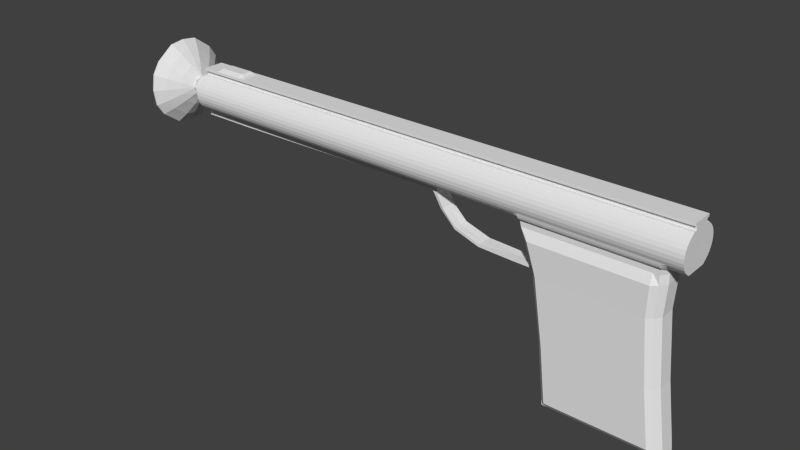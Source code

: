 # Source: DartGun.blend  (saved by Blender 2.76.0; exported with 4.5.12 LTS)
import bpy
from mathutils import Matrix  # noqa: F401  (used for matrix-valued properties, if any)

bpy.ops.wm.read_factory_settings(use_empty=True)
scene = bpy.context.scene
scene.name = 'Scene'

# ---- collections
col_collection_1 = bpy.data.collections.new('Collection 1'); scene.collection.children.link(col_collection_1)

# ---- world
world_world = bpy.data.worlds.new('World'); scene.world = world_world
world_world.color = (0.05088, 0.05088, 0.05088)
world_world.use_sun_shadow = False
world_world.sun_shadow_jitter_overblur = 0.0
world_world.cycles.sampling_method = 'MANUAL'
world_world.cycles.sample_map_resolution = 256

# ---- meshes
me_gun = bpy.data.meshes.new('Gun')
me_gun.from_pydata([(-5.643e-07, 0.31, -8.474), (-7.529e-08, 0.31, 0.002706), (0.06048, 0.304, -8.474), (0.06048, 0.304, 0.002706), (0.1186, 0.2864, -8.474), (0.1722, 0.2578, -8.474), (0.2192, 0.2192, -8.474), (0.2192, 0.2192, 0.002706), (0.2578, 0.1722, -8.474), (0.2864, 0.1186, -8.474), (0.304, 0.06048, -8.474), (0.304, 0.06048, 0.002706), (0.31, 2.34e-08, -8.474), (-0.31, 2.993e-07, -8.474), (-0.304, 0.06048, -8.474), (-0.2864, 0.1186, -8.474), (-0.2864, 0.1186, 0.002706), (-0.2578, 0.1722, -8.474), (-0.2578, 0.1722, 0.002706), (-0.2192, 0.2192, -8.474), (-0.1722, 0.2578, -8.474), (-0.1722, 0.2578, 0.002706), (-0.1186, 0.2864, -8.474), (-0.06048, 0.304, -8.474), (-0.06048, 0.304, 0.002706), (-5.753e-07, 0.5243, -8.474), (0.07744, 0.5167, -8.474), (0.1519, 0.4941, -8.474), (0.2205, 0.4574, -8.474), (0.2807, 0.4081, -8.474), (0.33, 0.3479, -8.474), (0.3667, 0.2793, -8.474), (0.3893, 0.2048, -8.474), (0.3969, 4.372e-09, -8.474), (-0.3969, 3.577e-07, -8.474), (-0.3893, 0.2048, -8.474), (-0.3667, 0.2793, -8.474), (-0.33, 0.3479, -8.474), (-0.2807, 0.4081, -8.474), (-0.2205, 0.4574, -8.474), (-0.1519, 0.4941, -8.474), (-0.07744, 0.5167, -8.474), (-5.595e-07, 0.5243, -8.265), (0.07744, 0.5167, -8.265), (0.1519, 0.4941, -8.265), (0.2205, 0.4574, -8.265), (0.2807, 0.4081, -8.265), (0.33, 0.3479, -8.265), (0.3667, 0.2793, -8.265), (0.3893, 0.2048, -8.265), (0.3969, 4.372e-09, -8.265), (-0.3969, 3.577e-07, -8.265), (-0.3893, 0.2048, -8.265), (-0.3667, 0.2793, -8.265), (-0.33, 0.3479, -8.265), (-0.2807, 0.4081, -8.265), (-0.2205, 0.4574, -8.265), (-0.1519, 0.4941, -8.265), (-0.07744, 0.5167, -8.265), (-5.7e-07, 0.6608, -8.265), (0.1041, 0.6506, -8.265), (0.2041, 0.6202, -8.265), (0.2964, 0.5709, -8.265), (0.3772, 0.5046, -8.265), (0.4435, 0.4237, -8.265), (0.4928, 0.3315, -8.265), (0.5283, 0.2314, -8.265), (0.5283, -2.608e-08, -8.265), (-0.5165, 4.545e-07, -8.265), (-0.5165, 0.2314, -8.265), (-0.5165, 0.3315, -8.265), (-0.4435, 0.4237, -8.265), (-0.3772, 0.5046, -8.265), (-0.2964, 0.5709, -8.265), (-0.2041, 0.6202, -8.265), (-0.1041, 0.6506, -8.265), (5.414e-08, 0.6608, 0.002357), (0.1041, 0.6506, 0.002357), (0.2041, 0.6202, 0.002357), (0.2964, 0.5709, 0.002357), (0.3772, 0.5046, 0.002357), (0.4435, 0.4237, 0.002357), (0.4928, 0.3315, 0.002357), (0.5283, 0.2314, 0.002356), (1.119, 0.2027, 0.1174), (-0.5165, 0.2314, 0.002356), (-0.5165, 0.3315, 0.002356), (-0.4435, 0.4237, 0.002357), (-0.3772, 0.5046, 0.002357), (-0.2964, 0.5709, 0.002357), (-0.2041, 0.6202, 0.002357), (-0.1041, 0.6506, 0.002357), (-0.6362, 0.2314, -8.265), (-0.6362, 4.545e-07, -8.265), (-0.6362, 0.2314, 0.002356), (-0.7111, 0.2314, -8.265), (-0.7111, 4.545e-07, -8.265), (-0.7111, 0.2314, 0.002356), (-0.7111, 4.545e-07, 0.002356), (-0.6362, 0.3017, -8.265), (-0.6362, 0.3017, 0.002356), (-0.7111, 0.3017, -8.265), (-0.7111, 0.3017, 0.002356), (0.5283, 0.2314, -7.839), (0.4928, 0.3315, -7.839), (-0.5165, 0.2314, -7.839), (-0.5165, 0.3315, -7.839), (-0.4435, 0.4237, -7.839), (0.1041, 0.6506, -7.839), (-5.378e-07, 0.6608, -7.839), (-0.3772, 0.5046, -7.839), (0.2041, 0.6202, -7.839), (-0.2964, 0.5709, -7.839), (0.2964, 0.5709, -7.839), (-0.2041, 0.6202, -7.839), (0.3772, 0.5046, -7.839), (-0.1041, 0.6506, -7.839), (0.4435, 0.4237, -7.839), (-0.6362, 0.2314, -7.839), (-0.7111, 4.545e-07, -7.839), (-0.7111, 0.2314, -7.839), (-0.6362, 0.3017, -7.839), (-0.7111, 0.3017, -7.839), (0.5283, 0.2314, -7.658), (-0.5165, 0.2314, -7.658), (-0.5165, 0.3315, -7.658), (-0.4435, 0.4237, -7.658), (0.1041, 0.6506, -7.658), (-0.3772, 0.5046, -7.658), (0.2041, 0.6202, -7.658), (-0.2964, 0.5709, -7.658), (0.2964, 0.5709, -7.658), (-0.2041, 0.6202, -7.658), (0.3772, 0.5046, -7.658), (-0.1041, 0.6506, -7.658), (0.4435, 0.4237, -7.658), (-0.6362, 0.2314, -7.658), (-0.6362, 0.3017, -7.658), (-0.7111, 0.3017, -7.658), (0.4928, 0.3315, -7.658), (-5.242e-07, 0.6608, -7.658), (0.5283, 0.2314, -6.911), (-0.5165, 0.2314, -6.911), (-0.5165, 0.3315, -6.911), (-0.4435, 0.4237, -6.911), (0.1041, 0.6506, -6.911), (-0.3772, 0.5046, -6.911), (0.2041, 0.6202, -6.911), (-0.2964, 0.5709, -6.911), (0.2964, 0.5709, -6.911), (-0.2041, 0.6202, -6.911), (0.3772, 0.5046, -6.911), (-0.1041, 0.6506, -6.911), (0.4435, 0.4237, -6.911), (-0.6362, 0.2314, -6.911), (-0.7948, 0.162, -6.911), (-0.6362, 0.3017, -6.911), (-0.7111, 0.3017, -6.911), (0.4928, 0.3315, -6.911), (-4.678e-07, 0.6608, -6.911), (0.5283, 0.2314, -6.687), (-0.5165, 0.2314, -6.687), (-0.5165, 0.3315, -6.687), (-0.4435, 0.4237, -6.687), (0.1041, 0.6506, -6.687), (-0.3772, 0.5046, -6.687), (0.2041, 0.6202, -6.687), (-0.2964, 0.5709, -6.687), (0.2964, 0.5709, -6.687), (-0.2041, 0.6202, -6.687), (0.3772, 0.5046, -6.687), (-0.1041, 0.6506, -6.687), (0.4435, 0.4237, -6.687), (-0.6362, 0.2314, -6.687), (-0.7111, 4.545e-07, -6.687), (-0.7111, 0.2314, -6.687), (-0.6362, 0.3017, -6.687), (-0.7111, 0.3017, -6.687), (0.4928, 0.3315, -6.687), (-4.509e-07, 0.6608, -6.687), (-0.7948, -0.0001344, -6.911), (-0.7948, 0.162, -7.658), (-0.7948, -0.0001344, -7.658), (0.4928, 0.3315, -6.799), (-4.593e-07, 0.6608, -6.799), (0.5283, 0.2314, -6.799), (-0.5165, 0.2314, -6.799), (-0.5165, 0.3315, -6.799), (-0.4435, 0.4237, -6.799), (0.1041, 0.6506, -6.799), (-0.3772, 0.5046, -6.799), (0.2041, 0.6202, -6.799), (-0.2964, 0.5709, -6.799), (0.2964, 0.5709, -6.799), (-0.2041, 0.6202, -6.799), (0.3772, 0.5046, -6.799), (-0.1041, 0.6506, -6.799), (0.4435, 0.4237, -6.799), (-0.6362, 0.2314, -6.799), (-0.7314, 0.2094, -6.799), (-0.6362, 0.3017, -6.799), (-0.7111, 0.3017, -6.799), (-0.7314, 4.545e-07, -6.799), (0.4928, 0.3315, -7.748), (-5.31e-07, 0.6608, -7.748), (0.5283, 0.2314, -7.748), (-0.5165, 0.2314, -7.748), (-0.5165, 0.3315, -7.748), (-0.4435, 0.4237, -7.748), (0.1041, 0.6506, -7.748), (-0.3772, 0.5046, -7.748), (0.2041, 0.6202, -7.748), (-0.2964, 0.5709, -7.748), (0.2964, 0.5709, -7.748), (-0.2041, 0.6202, -7.748), (0.3772, 0.5046, -7.748), (-0.1041, 0.6506, -7.748), (0.4435, 0.4237, -7.748), (-0.6362, 0.2314, -7.748), (-0.6362, 0.3017, -7.748), (-0.7111, 0.3017, -7.748), (-0.7314, 4.545e-07, -7.748), (-0.7314, 0.2094, -7.748), (0.6112, -2.608e-08, -8.265), (0.6112, 0.2314, -8.265), (1.068, 0.2253, 0.1809), (0.5697, 0.2314, 0.002356), (0.6112, 0.2314, -6.687), (0.6112, 0.2314, -7.839), (0.6112, 0.2314, -7.748), (0.6112, 0.2314, -7.658), (0.6112, 0.2314, -6.911), (0.6112, 0.2314, -6.799), (0.6999, -2.608e-08, -8.265), (0.6999, 0.2314, -8.265), (1.068, 0.002071, 0.1809), (0.6226, 0.2314, 0.002356), (0.6999, 0.2314, -6.687), (0.6999, -2.608e-08, -6.687), (0.6999, 0.2314, -7.839), (0.6999, -2.608e-08, -7.839), (0.6999, 0.2314, -7.748), (0.6999, 0.2314, -7.658), (0.6999, -2.608e-08, -7.748), (0.6999, -2.608e-08, -7.658), (0.6999, 0.2314, -6.911), (0.6999, -2.608e-08, -6.911), (0.6999, 0.2314, -6.799), (0.6999, -2.608e-08, -6.799), (0.5283, 0.2314, -0.1642), (-0.5165, 0.2314, -0.1642), (-0.5165, 0.3315, -0.1642), (-0.4435, 0.4237, -0.1642), (0.1041, 0.6506, -0.1642), (-0.3772, 0.5046, -0.1642), (0.2041, 0.6202, -0.1642), (-0.2964, 0.5709, -0.1642), (0.2964, 0.5709, -0.1642), (-0.2041, 0.6202, -0.1642), (0.3772, 0.5046, -0.1642), (-0.1041, 0.6506, -0.1642), (0.4435, 0.4237, -0.1642), (-0.6362, 0.2314, -0.1642), (-0.7111, 4.545e-07, -0.1642), (-0.7111, 0.2314, -0.1642), (-0.6362, 0.3017, -0.1642), (-0.7111, 0.3017, -0.1642), (0.4928, 0.3315, -0.1642), (4.156e-08, 0.6608, -0.1642), (0.5682, 0.2314, -0.1642), (0.6226, 0.2314, -0.1642), (0.6226, -2.608e-08, -0.1642), (0.735, -1.863e-08, 0.0007785), (0.735, 0.2314, 0.0007785), (0.735, 0.2314, -0.07759), (0.735, -1.863e-08, -0.07759), (1.119, 0.08942, 0.1174), (0.5283, 0.0004086, 0.002356), (0.5697, 0.0004086, 0.002356), (0.6226, 0.0004086, 0.002356), (1.527, 5.936e-05, 0.5515), (1.516, 0.2205, 0.5564), (1.448, 0.2213, 0.5803), (1.459, 5.936e-05, 0.5751), (5.962e-07, 0.4374, 6.762), (0.06048, 0.4314, 6.762), (0.1186, 0.4138, 6.762), (0.1722, 0.3851, 6.762), (0.2192, 0.3466, 6.762), (0.2578, 0.2996, 6.762), (0.2864, 0.246, 6.762), (0.304, 0.1879, 6.762), (0.31, 5.96e-08, 6.762), (-0.31, 3.278e-07, 6.762), (-0.304, 0.1879, 6.762), (-0.2864, 0.246, 6.762), (-0.2578, 0.2996, 6.762), (-0.2192, 0.3466, 6.762), (-0.1722, 0.3851, 6.762), (-0.1186, 0.4138, 6.762), (-0.06048, 0.4314, 6.762), (6.558e-07, 2.98e-08, 6.76), (0.1041, 0.6506, 6.762), (7.154e-07, 0.6608, 6.762), (0.2041, 0.6202, 6.762), (0.2964, 0.5709, 6.762), (0.3772, 0.5046, 6.762), (0.4435, 0.4237, 6.762), (0.5165, 0.3315, 6.762), (0.5165, 0.2314, 6.762), (-0.5165, 0.2314, 6.762), (-0.5165, 4.768e-07, 6.762), (-0.5165, 0.3315, 6.762), (-0.4435, 0.4237, 6.762), (-0.3772, 0.5046, 6.762), (-0.2964, 0.5709, 6.762), (-0.2041, 0.6202, 6.762), (-0.1041, 0.6506, 6.762), (-0.6362, 0.2314, 6.762), (-0.6362, 4.768e-07, 6.762), (-0.7111, 0.2314, 6.762), (-0.7111, 4.768e-07, 6.762), (-0.6362, 0.3017, 6.762), (-0.7111, 0.3017, 6.762), (0.5165, 0.0004087, 6.762), (0.1186, 0.2864, 0.002706), (0.1722, 0.2578, 0.002706), (0.2578, 0.1722, 0.002706), (0.2864, 0.1186, 0.002706), (0.31, 2.34e-08, 0.002706), (-0.31, 2.993e-07, 0.002706), (-0.304, 0.06048, 0.002706), (-0.2192, 0.2192, 0.002706), (-0.1186, 0.2864, 0.002706), (2.98e-08, 0.0002161, 0.002706), (-0.3772, 0.5046, 6.543), (0.3772, 0.5046, 6.543), (-0.4435, 0.4237, 6.543), (-0.6362, 0.3017, 6.543), (0.2964, 0.5709, 6.543), (-0.5165, 0.3315, 6.543), (0.2041, 0.6202, 6.543), (0.1041, 0.6506, 6.543), (7.154e-07, 0.6608, 6.543), (-0.1041, 0.6506, 6.543), (-0.7111, 0.3017, 6.543), (-0.7111, 0.2314, 6.543), (0.5165, 0.0004087, 6.543), (0.5165, 0.2314, 6.543), (-0.2041, 0.6202, 6.543), (-0.2964, 0.5709, 6.543), (-0.7111, 4.768e-07, 6.543), (0.5165, 0.3315, 6.543), (0.4435, 0.4237, 6.543), (-0.5165, 0.2314, 6.543), (-0.6362, 0.2314, 6.543), (-0.3772, 0.5046, 2.417), (0.3772, 0.5046, 2.417), (-0.4435, 0.4237, 2.417), (-0.6362, 0.3017, 2.417), (0.2964, 0.5709, 2.417), (-0.5165, 0.3315, 2.417), (0.2041, 0.6202, 2.417), (0.1041, 0.6506, 2.417), (-0.1041, 0.6506, 2.417), (-0.7111, 0.3017, 2.417), (0.5231, 0.2314, 2.417), (-0.2041, 0.6202, 2.417), (-0.7111, 4.768e-07, 2.417), (0.5032, 0.3315, 2.417), (-0.5165, 0.2314, 2.417), (2.981e-07, 0.6608, 2.417), (-0.7111, 0.2314, 2.417), (0.5231, 0.0004087, 2.417), (-0.2964, 0.5709, 2.417), (0.4435, 0.4237, 2.417), (-0.6362, 0.2314, 2.417), (6.558e-07, 0.6608, 6.34), (-0.7111, 0.2314, 6.34), (0.5168, 0.0004087, 6.34), (-0.2964, 0.5709, 6.34), (0.4435, 0.4237, 6.34), (-0.6362, 0.2314, 6.34), (-0.3772, 0.5046, 6.34), (0.3772, 0.5046, 6.34), (-0.4435, 0.4237, 6.34), (-0.6362, 0.3017, 6.34), (0.2964, 0.5709, 6.34), (-0.5165, 0.3315, 6.34), (0.2041, 0.6202, 6.34), (0.1041, 0.6506, 6.34), (-0.1041, 0.6506, 6.34), (-0.7111, 0.3017, 6.34), (0.5168, 0.2314, 6.34), (-0.2041, 0.6202, 6.34), (-0.7111, 4.768e-07, 6.34), (0.5158, 0.3315, 6.34), (-0.5165, 0.2314, 6.34), (-0.3772, 0.5046, 2.295), (0.3772, 0.5046, 2.295), (-0.4435, 0.4237, 2.295), (-0.6362, 0.3017, 2.295), (0.2964, 0.5709, 2.295), (-0.5165, 0.3315, 2.295), (0.2041, 0.6202, 2.295), (0.1041, 0.6506, 2.295), (-0.1041, 0.6506, 2.295), (-0.7111, 0.3017, 2.295), (0.5233, 0.2314, 2.295), (-0.2041, 0.6202, 2.295), (-0.7111, 4.768e-07, 2.295), (0.5028, 0.3315, 2.295), (-0.5165, 0.2314, 2.295), (2.981e-07, 0.6608, 2.295), (-0.7111, 0.2314, 2.295), (0.5233, 0.0004087, 2.295), (-0.2964, 0.5709, 2.295), (0.4435, 0.4237, 2.295), (-0.6362, 0.2314, 2.295), (0.6829, 0.2304, 6.299), (0.6891, 0.2304, 2.458), (0.6891, 0.001499, 2.458), (0.6829, 0.001499, 6.299), (1.79, 0.23, 6.255), (1.796, 0.23, 2.85), (1.796, 0.01264, 2.85), (1.79, 0.01264, 6.255), (3.6, 0.2299, 6.426), (3.605, 0.2299, 3.147), (3.605, 0.01589, 3.147), (3.6, 0.01589, 6.426), (5.451, 0.2268, 6.689), (5.456, 0.2268, 3.358), (5.456, 0.01139, 3.358), (5.451, 0.01139, 6.689), (-0.3772, 0.5046, 2.565), (0.3772, 0.5508, 2.565), (-0.4435, 0.4237, 2.565), (-0.6362, 0.3017, 2.565), (0.2964, 0.5709, 2.565), (-0.5165, 0.3315, 2.565), (0.2041, 0.6202, 2.565), (0.1041, 0.6506, 2.565), (-0.1041, 0.6506, 2.565), (-0.7111, 0.3017, 2.565), (0.5229, 0.422, 2.565), (-0.2041, 0.6202, 2.565), (-0.7111, 4.768e-07, 2.565), (0.5036, 0.4561, 2.565), (-0.5165, 0.2314, 2.565), (2.981e-07, 0.6608, 2.565), (-0.7111, 0.2314, 2.565), (0.5229, 0.0004087, 2.565), (-0.2964, 0.5709, 2.565), (0.4435, 0.5214, 2.565), (-0.6362, 0.2314, 2.565), (0.6889, 0.4209, 2.604), (0.6889, 0.001499, 2.604), (1.795, 0.3989, 2.979), (1.795, 0.01264, 2.979), (3.605, 0.3925, 3.271), (3.605, 0.01589, 3.271), (5.456, 0.2268, 3.484), (5.456, 0.01139, 3.484), (6.558e-07, 0.6608, 6.191), (-0.7111, 0.2314, 6.191), (0.5171, 0.0004087, 6.191), (-0.2964, 0.5709, 6.191), (0.4435, 0.5214, 6.191), (-0.6362, 0.2314, 6.191), (0.6831, 0.001499, 6.153), (1.79, 0.01264, 6.126), (3.6, 0.01589, 6.302), (5.451, 0.01139, 6.563), (-0.3772, 0.5046, 6.191), (0.3772, 0.5508, 6.191), (-0.4435, 0.4237, 6.191), (-0.6362, 0.3017, 6.191), (0.2964, 0.5709, 6.191), (-0.5165, 0.3315, 6.191), (0.2041, 0.6202, 6.191), (0.1041, 0.6506, 6.191), (-0.1041, 0.6506, 6.191), (-0.7111, 0.3017, 6.191), (0.5171, 0.422, 6.191), (-0.2041, 0.6202, 6.191), (-0.7111, 4.768e-07, 6.191), (0.5154, 0.4561, 6.191), (-0.5165, 0.2314, 6.191), (0.6831, 0.4209, 6.153), (1.79, 0.3989, 6.126), (3.6, 0.3925, 6.302), (5.451, 0.2268, 6.563), (0.9445, 0.00369, 2.551), (0.9384, 0.00369, 6.306), (0.9384, 0.2303, 6.306), (0.9445, 0.2303, 2.551), (0.9443, 0.4166, 2.693), (0.9443, 0.00369, 2.693), (0.9387, 0.00369, 6.163), (0.9387, 0.4166, 6.163), (5.318, 0.01139, 6.675), (5.318, 0.2268, 6.675), (5.323, 0.2268, 3.344), (5.323, 0.01139, 3.344), (5.323, 0.392, 3.47), (5.323, 0.01139, 3.47), (5.318, 0.01139, 6.549), (5.318, 0.392, 6.549), (-0.3772, 0.5046, 6.029), (0.3772, 0.5508, 6.029), (-0.4435, 0.4237, 6.029), (-0.6362, 0.3017, 6.029), (0.2964, 0.5709, 6.029), (-0.5165, 0.3315, 6.029), (0.2041, 0.6202, 6.029), (0.1041, 0.6506, 6.029), (-0.1041, 0.6506, 6.029), (-0.7111, 0.3017, 6.029), (0.5173, 0.422, 6.029), (-0.2041, 0.6202, 6.029), (-0.7111, 4.768e-07, 6.029), (0.5148, 0.4561, 6.029), (-0.5165, 0.2314, 6.029), (0.6834, 0.4209, 5.994), (1.791, 0.5273, 5.985), (3.6, 0.521, 6.166), (5.451, 0.2268, 6.425), (6.558e-07, 0.6608, 6.029), (-0.7111, 0.2314, 6.029), (0.5173, 0.0004087, 6.029), (-0.2964, 0.5709, 6.029), (0.4435, 0.5214, 6.029), (-0.6362, 0.2314, 6.029), (0.6834, 0.001499, 5.994), (1.791, 0.01264, 5.985), (3.6, 0.01589, 6.166), (5.451, 0.01139, 6.425), (0.9389, 0.545, 6.008), (0.9389, 0.00369, 6.008), (5.318, 0.392, 6.411), (5.318, 0.01139, 6.411), (-0.3772, 0.5046, 2.734), (0.3772, 0.5508, 2.734), (-0.4435, 0.4237, 2.734), (-0.6362, 0.3017, 2.734), (0.2964, 0.5709, 2.734), (-0.5165, 0.3315, 2.734), (0.2041, 0.6202, 2.734), (0.1041, 0.6506, 2.734), (-0.1041, 0.6506, 2.734), (-0.7111, 0.3017, 2.734), (0.5226, 0.422, 2.734), (-0.2041, 0.6202, 2.734), (-0.7111, 4.768e-07, 2.734), (0.5042, 0.4561, 2.734), (-0.5165, 0.2314, 2.734), (0.6886, 0.4209, 2.769), (1.795, 0.5273, 3.125), (3.605, 0.521, 3.412), (5.456, 0.2268, 3.627), (0.944, 0.545, 2.854), (5.323, 0.392, 3.613), (2.981e-07, 0.6608, 2.734), (-0.7111, 0.2314, 2.734), (0.5226, 0.0004087, 2.734), (-0.2964, 0.5709, 2.734), (0.4435, 0.5214, 2.734), (-0.6362, 0.2314, 2.734), (0.6886, 0.001499, 2.769), (1.795, 0.01264, 3.125), (3.605, 0.01589, 3.412), (5.456, 0.01139, 3.627), (0.944, 0.00369, 2.854), (5.323, 0.01139, 3.613), (5.155, 0.2271, 6.652), (5.161, 0.01182, 3.326), (5.155, 0.01182, 6.652), (5.161, 0.2271, 3.326), (5.161, 0.3921, 3.451), (5.161, 0.01182, 3.451), (5.156, 0.01182, 6.525), (5.156, 0.3921, 6.525), (5.156, 0.01182, 6.388), (5.156, 0.5205, 6.388), (5.16, 0.5205, 3.594), (5.16, 0.01182, 3.594), (1.755, 0.003484, 1.285), (1.745, 0.2328, 1.287), (1.681, 0.2295, 1.297), (1.68, 0.003484, 1.297), (1.795, 0.005526, 2.295), (1.784, 0.2244, 2.295), (1.719, 0.2217, 2.299), (1.733, 0.005526, 2.298), (1.796, 0.0005961, 2.849), (1.784, 0.2327, 2.846), (1.72, 0.2299, 2.823), (1.723, 0.002323, 2.824), (0.06048, 0.304, -8.474), (0.06048, 0.304, -8.474), (0.06048, 0.304, -8.474), (-5.643e-07, 0.31, -8.474), (-5.643e-07, 0.31, -8.474), (-5.643e-07, 0.31, -8.474), (-7.529e-08, 0.31, 0.002706), (-7.529e-08, 0.31, 0.002706), (-7.529e-08, 0.31, 0.002706), (0.06048, 0.304, 0.002706), (0.06048, 0.304, 0.002706), (0.06048, 0.304, 0.002706), (0.1186, 0.2864, -8.474), (0.1186, 0.2864, -8.474), (0.1186, 0.2864, -8.474), (0.1722, 0.2578, -8.474), (0.1722, 0.2578, -8.474), (0.1722, 0.2578, -8.474), (0.2192, 0.2192, -8.474), (0.2192, 0.2192, -8.474), (0.2192, 0.2192, -8.474), (0.2192, 0.2192, 0.002706), (0.2192, 0.2192, 0.002706), (0.2192, 0.2192, 0.002706), (0.2578, 0.1722, -8.474), (0.2578, 0.1722, -8.474), (0.2578, 0.1722, -8.474), (0.2864, 0.1186, -8.474), (0.2864, 0.1186, -8.474), (0.2864, 0.1186, -8.474), (0.304, 0.06048, -8.474), (0.304, 0.06048, -8.474), (0.304, 0.06048, -8.474), (0.304, 0.06048, 0.002706), (0.304, 0.06048, 0.002706), (0.304, 0.06048, 0.002706), (0.31, 2.34e-08, -8.474), (-0.304, 0.06048, -8.474), (-0.304, 0.06048, -8.474), (-0.304, 0.06048, -8.474), (-0.31, 2.993e-07, -8.474), (-0.2864, 0.1186, -8.474), (-0.2864, 0.1186, -8.474), (-0.2864, 0.1186, -8.474), (-0.2864, 0.1186, 0.002706), (-0.2864, 0.1186, 0.002706), (-0.2864, 0.1186, 0.002706), (-0.2578, 0.1722, -8.474), (-0.2578, 0.1722, -8.474), (-0.2578, 0.1722, -8.474), (-0.2578, 0.1722, 0.002706), (-0.2578, 0.1722, 0.002706), (-0.2578, 0.1722, 0.002706), (-0.2192, 0.2192, -8.474), (-0.2192, 0.2192, -8.474), (-0.2192, 0.2192, -8.474), (-0.1722, 0.2578, -8.474), (-0.1722, 0.2578, -8.474), (-0.1722, 0.2578, -8.474), (-0.1722, 0.2578, 0.002706), (-0.1722, 0.2578, 0.002706), (-0.1722, 0.2578, 0.002706), (-0.1186, 0.2864, -8.474), (-0.1186, 0.2864, -8.474), (-0.1186, 0.2864, -8.474), (-0.06048, 0.304, -8.474), (-0.06048, 0.304, -8.474), (-0.06048, 0.304, -8.474), (-0.06048, 0.304, 0.002706), (-0.06048, 0.304, 0.002706), (-0.06048, 0.304, 0.002706), (0.07744, 0.5167, -8.474), (0.07744, 0.5167, -8.474), (0.07744, 0.5167, -8.474), (-5.753e-07, 0.5243, -8.474), (-5.753e-07, 0.5243, -8.474), (-5.753e-07, 0.5243, -8.474), (0.1519, 0.4941, -8.474), (0.1519, 0.4941, -8.474), (0.1519, 0.4941, -8.474), (0.2205, 0.4574, -8.474), (0.2205, 0.4574, -8.474), (0.2205, 0.4574, -8.474), (0.2807, 0.4081, -8.474), (0.2807, 0.4081, -8.474), (0.2807, 0.4081, -8.474), (0.33, 0.3479, -8.474), (0.33, 0.3479, -8.474), (0.33, 0.3479, -8.474), (0.3667, 0.2793, -8.474), (0.3667, 0.2793, -8.474), (0.3667, 0.2793, -8.474), (0.3893, 0.2048, -8.474), (0.3893, 0.2048, -8.474), (0.3893, 0.2048, -8.474), (0.3969, 4.372e-09, -8.474), (-0.3893, 0.2048, -8.474), (-0.3893, 0.2048, -8.474), (-0.3893, 0.2048, -8.474), (-0.3969, 3.577e-07, -8.474), (-0.3667, 0.2793, -8.474), (-0.3667, 0.2793, -8.474), (-0.3667, 0.2793, -8.474), (-0.33, 0.3479, -8.474), (-0.33, 0.3479, -8.474), (-0.33, 0.3479, -8.474), (-0.2807, 0.4081, -8.474), (-0.2807, 0.4081, -8.474), (-0.2807, 0.4081, -8.474), (-0.2205, 0.4574, -8.474), (-0.2205, 0.4574, -8.474), (-0.2205, 0.4574, -8.474), (-0.1519, 0.4941, -8.474), (-0.1519, 0.4941, -8.474), (-0.1519, 0.4941, -8.474), (-0.07744, 0.5167, -8.474), (-0.07744, 0.5167, -8.474), (-0.07744, 0.5167, -8.474), (0.07744, 0.5167, -8.265), (0.07744, 0.5167, -8.265), (0.07744, 0.5167, -8.265), (-5.595e-07, 0.5243, -8.265), (-5.595e-07, 0.5243, -8.265), (-5.595e-07, 0.5243, -8.265), (0.1519, 0.4941, -8.265), (0.1519, 0.4941, -8.265), (0.1519, 0.4941, -8.265), (0.2205, 0.4574, -8.265), (0.2205, 0.4574, -8.265), (0.2205, 0.4574, -8.265), (0.2807, 0.4081, -8.265), (0.2807, 0.4081, -8.265), (0.2807, 0.4081, -8.265), (0.33, 0.3479, -8.265), (0.33, 0.3479, -8.265), (0.33, 0.3479, -8.265), (0.3667, 0.2793, -8.265), (0.3667, 0.2793, -8.265), (0.3667, 0.2793, -8.265), (0.3893, 0.2048, -8.265), (0.3893, 0.2048, -8.265), (0.3893, 0.2048, -8.265), (0.3969, 4.372e-09, -8.265), (-0.3893, 0.2048, -8.265), (-0.3893, 0.2048, -8.265), (-0.3893, 0.2048, -8.265), (-0.3969, 3.577e-07, -8.265), (-0.3667, 0.2793, -8.265), (-0.3667, 0.2793, -8.265), (-0.3667, 0.2793, -8.265), (-0.33, 0.3479, -8.265), (-0.33, 0.3479, -8.265), (-0.33, 0.3479, -8.265), (-0.2807, 0.4081, -8.265), (-0.2807, 0.4081, -8.265), (-0.2807, 0.4081, -8.265), (-0.2205, 0.4574, -8.265), (-0.2205, 0.4574, -8.265), (-0.2205, 0.4574, -8.265), (-0.1519, 0.4941, -8.265), (-0.1519, 0.4941, -8.265), (-0.1519, 0.4941, -8.265), (-0.07744, 0.5167, -8.265), (-0.07744, 0.5167, -8.265), (-0.07744, 0.5167, -8.265), (0.1041, 0.6506, -8.265), (0.1041, 0.6506, -8.265), (0.1041, 0.6506, -8.265), (-5.7e-07, 0.6608, -8.265), (-5.7e-07, 0.6608, -8.265), (-5.7e-07, 0.6608, -8.265), (0.2041, 0.6202, -8.265), (0.2041, 0.6202, -8.265), (0.2041, 0.6202, -8.265), (0.2964, 0.5709, -8.265), (0.2964, 0.5709, -8.265), (0.2964, 0.5709, -8.265), (0.3772, 0.5046, -8.265), (0.3772, 0.5046, -8.265), (0.3772, 0.5046, -8.265), (0.4435, 0.4237, -8.265), (0.4435, 0.4237, -8.265), (0.4435, 0.4237, -8.265), (0.4928, 0.3315, -8.265), (0.4928, 0.3315, -8.265), (0.4928, 0.3315, -8.265), (0.5283, 0.2314, -8.265), (0.5283, 0.2314, -8.265), (0.5283, 0.2314, -8.265), (0.5283, 0.2314, -8.265), (0.5283, -2.608e-08, -8.265), (-0.31, 2.993e-07, 0.002706), (-0.304, 0.06048, 0.002706), (-0.304, 0.06048, 0.002706), (-0.304, 0.06048, 0.002706), (0.1186, 0.2864, 0.002706), (0.1186, 0.2864, 0.002706), (0.1186, 0.2864, 0.002706), (0.1722, 0.2578, 0.002706), (0.1722, 0.2578, 0.002706), (0.1722, 0.2578, 0.002706), (0.2578, 0.1722, 0.002706), (0.2578, 0.1722, 0.002706), (0.2578, 0.1722, 0.002706), (0.2864, 0.1186, 0.002706), (0.2864, 0.1186, 0.002706), (0.2864, 0.1186, 0.002706), (-0.3772, 0.5046, 2.295), (-0.3772, 0.5046, 2.295), (-0.3772, 0.5046, 2.295), (-0.3772, 0.5046, 0.002357), (-0.3772, 0.5046, 0.002357), (-0.3772, 0.5046, 0.002357), (-0.5165, 0.2314, -8.265), (-0.5165, 0.2314, -8.265), (-0.5165, 0.2314, -8.265), (-0.5165, 0.2314, -8.265), (-0.5165, 4.545e-07, -8.265), (-0.5165, 0.3315, -8.265), (-0.5165, 0.3315, -8.265), (-0.5165, 0.3315, -8.265), (-0.4435, 0.4237, -8.265), (-0.4435, 0.4237, -8.265), (-0.4435, 0.4237, -8.265), (-0.3772, 0.5046, -8.265), (-0.3772, 0.5046, -8.265), (-0.3772, 0.5046, -8.265), (-0.2964, 0.5709, -8.265), (-0.2964, 0.5709, -8.265), (-0.2964, 0.5709, -8.265), (-0.2041, 0.6202, -8.265), (-0.2041, 0.6202, -8.265), (-0.2041, 0.6202, -8.265), (-0.1041, 0.6506, -8.265), (-0.1041, 0.6506, -8.265), (-0.1041, 0.6506, -8.265), (0.3772, 0.5046, 2.295), (0.3772, 0.5046, 2.295), (0.3772, 0.5046, 2.295), (0.3772, 0.5046, 0.002357), (0.3772, 0.5046, 0.002357), (0.3772, 0.5046, 0.002357), (0.1041, 0.6506, 0.002357), (0.1041, 0.6506, 0.002357), (0.1041, 0.6506, 0.002357), (5.414e-08, 0.6608, 0.002357), (5.414e-08, 0.6608, 0.002357), (5.414e-08, 0.6608, 0.002357), (0.2041, 0.6202, 0.002357), (0.2041, 0.6202, 0.002357), (0.2041, 0.6202, 0.002357), (0.2964, 0.5709, 0.002357), (0.2964, 0.5709, 0.002357), (0.2964, 0.5709, 0.002357), (0.4435, 0.4237, 0.002357), (0.4435, 0.4237, 0.002357), (0.4435, 0.4237, 0.002357), (0.4928, 0.3315, 0.002357), (0.4928, 0.3315, 0.002357), (0.4928, 0.3315, 0.002357), (0.5283, 0.2314, 0.002356), (0.5283, 0.2314, 0.002356), (0.5283, 0.2314, 0.002356), (0.5283, 0.2314, 0.002356), (0.735, 0.2314, 0.0007785), (0.735, 0.2314, 0.0007785), (0.735, 0.2314, 0.0007785), (1.068, 0.2253, 0.1809), (1.068, 0.2253, 0.1809), (1.068, 0.2253, 0.1809), (-0.4435, 0.4237, 2.295), (-0.4435, 0.4237, 2.295), (-0.4435, 0.4237, 2.295), (-0.4435, 0.4237, 0.002357), (-0.4435, 0.4237, 0.002357), (-0.4435, 0.4237, 0.002357), (-0.5165, 0.3315, 0.002356), (-0.5165, 0.3315, 0.002356), (-0.5165, 0.3315, 0.002356), (-0.5165, 0.2314, 0.002356), (-0.5165, 0.2314, 0.002356), (-0.5165, 0.2314, 0.002356), (-0.2964, 0.5709, 0.002357), (-0.2964, 0.5709, 0.002357), (-0.2964, 0.5709, 0.002357), (-0.2041, 0.6202, 0.002357), (-0.2041, 0.6202, 0.002357), (-0.2041, 0.6202, 0.002357), (-0.1041, 0.6506, 0.002357), (-0.1041, 0.6506, 0.002357), (-0.1041, 0.6506, 0.002357), (0.5283, 0.2314, -0.1642), (0.5283, 0.2314, -0.1642), (0.5283, 0.2314, -0.1642), (0.4928, 0.3315, -7.839), (0.4928, 0.3315, -7.839), (0.4928, 0.3315, -7.839), (-0.6362, 0.3017, 2.295), (-0.6362, 0.3017, 2.295), (-0.6362, 0.3017, 2.295), (-0.6362, 0.3017, 0.002356), (-0.6362, 0.3017, 0.002356), (-0.6362, 0.3017, 0.002356), (0.2964, 0.5709, 2.295), (0.2964, 0.5709, 2.295), (0.2964, 0.5709, 2.295), (-0.5165, 0.3315, 2.295), (-0.5165, 0.3315, 2.295), (-0.5165, 0.3315, 2.295), (-0.5165, 0.2314, -0.1642), (-0.5165, 0.2314, -0.1642), (-0.5165, 0.2314, -0.1642), (-0.5165, 0.3315, -0.1642), (-0.5165, 0.3315, -0.1642), (-0.5165, 0.3315, -0.1642), (0.2041, 0.6202, 2.295), (0.2041, 0.6202, 2.295), (0.2041, 0.6202, 2.295), (-0.4435, 0.4237, -0.1642), (-0.4435, 0.4237, -0.1642), (-0.4435, 0.4237, -0.1642), (0.1041, 0.6506, 2.295), (0.1041, 0.6506, 2.295), (0.1041, 0.6506, 2.295), (0.1041, 0.6506, -0.1642), (0.1041, 0.6506, -0.1642), (0.1041, 0.6506, -0.1642), (-5.378e-07, 0.6608, -7.839), (-5.378e-07, 0.6608, -7.839), (-5.378e-07, 0.6608, -7.839), (-0.3772, 0.5046, -0.1642), (-0.3772, 0.5046, -0.1642), (-0.3772, 0.5046, -0.1642), (0.2041, 0.6202, -0.1642), (0.2041, 0.6202, -0.1642), (0.2041, 0.6202, -0.1642), (-0.2964, 0.5709, -0.1642), (-0.2964, 0.5709, -0.1642), (-0.2964, 0.5709, -0.1642), (0.2964, 0.5709, -0.1642), (0.2964, 0.5709, -0.1642), (0.2964, 0.5709, -0.1642), (-0.2041, 0.6202, -0.1642), (-0.2041, 0.6202, -0.1642), (-0.2041, 0.6202, -0.1642), (0.3772, 0.5046, -0.1642), (0.3772, 0.5046, -0.1642), (0.3772, 0.5046, -0.1642), (-0.1041, 0.6506, -0.1642), (-0.1041, 0.6506, -0.1642), (-0.1041, 0.6506, -0.1642), (0.4435, 0.4237, -0.1642), (0.4435, 0.4237, -0.1642), (0.4435, 0.4237, -0.1642), (-0.6362, 0.2314, -8.265), (-0.6362, 0.2314, -8.265), (-0.6362, 0.2314, -8.265), (-0.6362, 0.2314, -8.265), (-0.6362, 4.545e-07, -8.265), (7.154e-07, 0.6608, 6.543), (7.154e-07, 0.6608, 6.543), (7.154e-07, 0.6608, 6.543), (7.154e-07, 0.6608, 6.762), (7.154e-07, 0.6608, 6.762), (7.154e-07, 0.6608, 6.762), (-0.6362, 0.2314, -0.1642), (-0.6362, 0.2314, -0.1642), (-0.6362, 0.2314, -0.1642), (-0.6362, 0.2314, 0.002356), (-0.6362, 0.2314, 0.002356), (-0.6362, 0.2314, 0.002356), (-0.7111, 0.2314, -8.265), (-0.7111, 0.2314, -8.265), (-0.7111, 0.2314, -8.265), (-0.7111, 4.545e-07, -8.265), (-0.7111, 0.2314, 0.002356), (-0.7111, 0.2314, 0.002356), (-0.7111, 0.2314, 0.002356), (-0.7111, 4.545e-07, 0.002356), (-0.7111, 4.545e-07, -0.1642), (-0.7111, 0.2314, -0.1642), (-0.7111, 0.2314, -0.1642), (-0.7111, 0.2314, -0.1642), (-0.1041, 0.6506, 2.295), (-0.1041, 0.6506, 2.295), (-0.1041, 0.6506, 2.295), (-0.6362, 0.3017, -0.1642), (-0.6362, 0.3017, -0.1642), (-0.6362, 0.3017, -0.1642), (-0.7111, 0.3017, -0.1642), (-0.7111, 0.3017, -0.1642), (-0.7111, 0.3017, -0.1642), (-0.7111, 0.3017, 0.002356), (-0.7111, 0.3017, 0.002356), (-0.7111, 0.3017, 0.002356), (-0.7111, 0.3017, -8.265), (-0.7111, 0.3017, -8.265), (-0.6362, 0.3017, -8.265), (-0.6362, 0.3017, -8.265), (0.5283, 0.2314, -7.839), (0.5283, 0.2314, -7.839), (0.5283, 0.2314, -7.839), (0.4928, 0.3315, -7.748), (0.4928, 0.3315, -7.748), (0.4928, 0.3315, -7.748), (-0.5165, 0.2314, -7.839), (-0.5165, 0.2314, -7.839), (-0.5165, 0.2314, -7.839), (-0.5165, 0.3315, -7.839), (-0.5165, 0.3315, -7.839), (-0.5165, 0.3315, -7.839), (-0.4435, 0.4237, -7.839), (-0.4435, 0.4237, -7.839), (-0.4435, 0.4237, -7.839), (0.1041, 0.6506, -7.839), (0.1041, 0.6506, -7.839), (0.1041, 0.6506, -7.839), (-5.31e-07, 0.6608, -7.748), (-5.31e-07, 0.6608, -7.748), (-5.31e-07, 0.6608, -7.748), (-0.3772, 0.5046, -7.839), (-0.3772, 0.5046, -7.839), (-0.3772, 0.5046, -7.839), (0.2041, 0.6202, -7.839), (0.2041, 0.6202, -7.839), (0.2041, 0.6202, -7.839), (-0.2964, 0.5709, -7.839), (-0.2964, 0.5709, -7.839), (-0.2964, 0.5709, -7.839), (0.2964, 0.5709, -7.839), (0.2964, 0.5709, -7.839), (0.2964, 0.5709, -7.839), (-0.2041, 0.6202, -7.839), (-0.2041, 0.6202, -7.839), (-0.2041, 0.6202, -7.839), (0.3772, 0.5046, -7.839), (0.3772, 0.5046, -7.839), (0.3772, 0.5046, -7.839), (-0.1041, 0.6506, -7.839), (-0.1041, 0.6506, -7.839), (-0.1041, 0.6506, -7.839), (0.4435, 0.4237, -7.839), (0.4435, 0.4237, -7.839), (0.4435, 0.4237, -7.839), (-0.6362, 0.2314, -7.839), (-0.6362, 0.2314, -7.839), (-0.6362, 0.2314, -7.839), (-0.7111, 4.545e-07, -7.839), (-0.7111, 0.2314, -7.839), (-0.7111, 0.2314, -7.839), (-0.7111, 0.2314, -7.839), (-0.6362, 0.3017, -7.839), (-0.6362, 0.3017, -7.839), (-0.6362, 0.3017, -7.839), (-0.7111, 0.3017, -7.839), (-0.7111, 0.3017, -7.839), (-0.7111, 0.3017, -7.839), (0.6112, 0.2314, -6.799), (0.6112, 0.2314, -6.799), (0.6112, 0.2314, -6.799), (0.5283, 0.2314, -6.799), (0.5283, 0.2314, -6.799), (0.5283, 0.2314, -6.799), (0.5283, 0.2314, -7.748), (0.5283, 0.2314, -7.748), (0.5283, 0.2314, -7.748), (0.5283, 0.2314, -7.658), (0.5283, 0.2314, -7.658), (0.5283, 0.2314, -7.658), (-0.5165, 0.2314, -7.748), (-0.5165, 0.2314, -7.748), (-0.5165, 0.2314, -7.748), (-0.5165, 0.2314, -7.658), (-0.5165, 0.2314, -7.658), (-0.5165, 0.2314, -7.658), (-0.5165, 0.3315, -7.748), (-0.5165, 0.3315, -7.748), (-0.5165, 0.3315, -7.748), (-0.5165, 0.3315, -7.658), (-0.5165, 0.3315, -7.658), (-0.5165, 0.3315, -7.658), (-0.4435, 0.4237, -7.748), (-0.4435, 0.4237, -7.748), (-0.4435, 0.4237, -7.748), (-0.4435, 0.4237, -7.658), (-0.4435, 0.4237, -7.658), (-0.4435, 0.4237, -7.658), (0.1041, 0.6506, -7.748), (0.1041, 0.6506, -7.748), (0.1041, 0.6506, -7.748), (0.1041, 0.6506, -7.658), (0.1041, 0.6506, -7.658), (0.1041, 0.6506, -7.658), (-0.3772, 0.5046, -7.748), (-0.3772, 0.5046, -7.748), (-0.3772, 0.5046, -7.748), (-0.3772, 0.5046, -7.658), (-0.3772, 0.5046, -7.658), (-0.3772, 0.5046, -7.658), (0.2041, 0.6202, -7.748), (0.2041, 0.6202, -7.748), (0.2041, 0.6202, -7.748), (0.2041, 0.6202, -7.658), (0.2041, 0.6202, -7.658), (0.2041, 0.6202, -7.658), (-0.2964, 0.5709, -7.748), (-0.2964, 0.5709, -7.748), (-0.2964, 0.5709, -7.748), (-0.2964, 0.5709, -7.658), (-0.2964, 0.5709, -7.658), (-0.2964, 0.5709, -7.658), (0.2964, 0.5709, -7.748), (0.2964, 0.5709, -7.748), (0.2964, 0.5709, -7.748), (0.2964, 0.5709, -7.658), (0.2964, 0.5709, -7.658), (0.2964, 0.5709, -7.658), (-0.2041, 0.6202, -7.748), (-0.2041, 0.6202, -7.748), (-0.2041, 0.6202, -7.748), (-0.2041, 0.6202, -7.658), (-0.2041, 0.6202, -7.658), (-0.2041, 0.6202, -7.658), (0.3772, 0.5046, -7.748), (0.3772, 0.5046, -7.748), (0.3772, 0.5046, -7.748), (0.3772, 0.5046, -7.658), (0.3772, 0.5046, -7.658), (0.3772, 0.5046, -7.658), (-0.1041, 0.6506, -7.748), (-0.1041, 0.6506, -7.748), (-0.1041, 0.6506, -7.748), (-0.1041, 0.6506, -7.658), (-0.1041, 0.6506, -7.658), (-0.1041, 0.6506, -7.658), (0.4435, 0.4237, -7.748), (0.4435, 0.4237, -7.748), (0.4435, 0.4237, -7.748), (0.4435, 0.4237, -7.658), (0.4435, 0.4237, -7.658), (0.4435, 0.4237, -7.658), (-0.6362, 0.2314, -7.748), (-0.6362, 0.2314, -7.748), (-0.6362, 0.2314, -7.748), (-0.6362, 0.2314, -7.658), (-0.6362, 0.2314, -7.658), (-0.6362, 0.2314, -7.658), (-0.6362, 0.3017, -7.748), (-0.6362, 0.3017, -7.748), (-0.6362, 0.3017, -7.748), (-0.6362, 0.3017, -7.658), (-0.6362, 0.3017, -7.658), (-0.6362, 0.3017, -7.658), (-0.7111, 0.3017, -7.748), (-0.7111, 0.3017, -7.748), (-0.7111, 0.3017, -7.748), (-0.7111, 0.3017, -7.658), (-0.7111, 0.3017, -7.658), (-0.7111, 0.3017, -7.658), (0.4928, 0.3315, -6.911), (0.4928, 0.3315, -6.911), (0.4928, 0.3315, -6.911), (0.4928, 0.3315, -7.658), (0.4928, 0.3315, -7.658), (0.4928, 0.3315, -7.658), (-4.678e-07, 0.6608, -6.911), (-4.678e-07, 0.6608, -6.911), (-4.678e-07, 0.6608, -6.911), (-5.242e-07, 0.6608, -7.658), (-5.242e-07, 0.6608, -7.658), (-5.242e-07, 0.6608, -7.658), (0.5283, 0.2314, -6.911), (0.5283, 0.2314, -6.911), (0.5283, 0.2314, -6.911), (0.6112, 0.2314, -6.911), (0.6112, 0.2314, -6.911), (0.6112, 0.2314, -6.911), (-0.5165, 0.2314, -6.911), (-0.5165, 0.2314, -6.911), (-0.5165, 0.2314, -6.911), (-0.5165, 0.3315, -6.911), (-0.5165, 0.3315, -6.911), (-0.5165, 0.3315, -6.911), (-0.4435, 0.4237, -6.911), (-0.4435, 0.4237, -6.911), (-0.4435, 0.4237, -6.911), (0.1041, 0.6506, -6.911), (0.1041, 0.6506, -6.911), (0.1041, 0.6506, -6.911), (-0.3772, 0.5046, -6.911), (-0.3772, 0.5046, -6.911), (-0.3772, 0.5046, -6.911), (0.2041, 0.6202, -6.911), (0.2041, 0.6202, -6.911), (0.2041, 0.6202, -6.911), (-0.2964, 0.5709, -6.911), (-0.2964, 0.5709, -6.911), (-0.2964, 0.5709, -6.911), (0.2964, 0.5709, -6.911), (0.2964, 0.5709, -6.911), (0.2964, 0.5709, -6.911), (-0.2041, 0.6202, -6.911), (-0.2041, 0.6202, -6.911), (-0.2041, 0.6202, -6.911), (0.3772, 0.5046, -6.911), (0.3772, 0.5046, -6.911), (0.3772, 0.5046, -6.911), (-0.1041, 0.6506, -6.911), (-0.1041, 0.6506, -6.911), (-0.1041, 0.6506, -6.911), (0.4435, 0.4237, -6.911), (0.4435, 0.4237, -6.911), (0.4435, 0.4237, -6.911), (-0.6362, 0.2314, -6.911), (-0.6362, 0.2314, -6.911), (-0.6362, 0.2314, -6.911), (-0.6362, 0.3017, -6.911), (-0.6362, 0.3017, -6.911), (-0.6362, 0.3017, -6.911), (-0.7111, 0.3017, -6.911), (-0.7111, 0.3017, -6.911), (-0.7111, 0.3017, -6.911), (0.4928, 0.3315, -6.799), (0.4928, 0.3315, -6.799), (0.4928, 0.3315, -6.799), (-4.593e-07, 0.6608, -6.799), (-4.593e-07, 0.6608, -6.799), (-4.593e-07, 0.6608, -6.799), (-0.7948, 0.162, -6.911), (-0.7948, 0.162, -6.911), (-0.7948, 0.162, -6.911), (0.6112, -2.608e-08, -8.265), (0.5283, 0.2314, -6.687), (0.5283, 0.2314, -6.687), (0.5283, 0.2314, -6.687), (-0.5165, 0.2314, -6.799), (-0.5165, 0.2314, -6.799), (-0.5165, 0.2314, -6.799), (-0.5165, 0.2314, -6.687), (-0.5165, 0.2314, -6.687), (-0.5165, 0.2314, -6.687), (-0.5165, 0.3315, -6.799), (-0.5165, 0.3315, -6.799), (-0.5165, 0.3315, -6.799), (-0.5165, 0.3315, -6.687), (-0.5165, 0.3315, -6.687), (-0.5165, 0.3315, -6.687), (-0.4435, 0.4237, -6.799), (-0.4435, 0.4237, -6.799), (-0.4435, 0.4237, -6.799), (-0.4435, 0.4237, -6.687), (-0.4435, 0.4237, -6.687), (-0.4435, 0.4237, -6.687), (0.1041, 0.6506, -6.799), (0.1041, 0.6506, -6.799), (0.1041, 0.6506, -6.799), (0.1041, 0.6506, -6.687), (0.1041, 0.6506, -6.687), (0.1041, 0.6506, -6.687), (-0.3772, 0.5046, -6.799), (-0.3772, 0.5046, -6.799), (-0.3772, 0.5046, -6.799), (-0.3772, 0.5046, -6.687), (-0.3772, 0.5046, -6.687), (-0.3772, 0.5046, -6.687), (0.2041, 0.6202, -6.799), (0.2041, 0.6202, -6.799), (0.2041, 0.6202, -6.799), (0.2041, 0.6202, -6.687), (0.2041, 0.6202, -6.687), (0.2041, 0.6202, -6.687), (-0.2964, 0.5709, -6.799), (-0.2964, 0.5709, -6.799), (-0.2964, 0.5709, -6.799), (-0.2964, 0.5709, -6.687), (-0.2964, 0.5709, -6.687), (-0.2964, 0.5709, -6.687), (0.2964, 0.5709, -6.799), (0.2964, 0.5709, -6.799), (0.2964, 0.5709, -6.799), (0.2964, 0.5709, -6.687), (0.2964, 0.5709, -6.687), (0.2964, 0.5709, -6.687), (-0.2041, 0.6202, -6.799), (-0.2041, 0.6202, -6.799), (-0.2041, 0.6202, -6.799), (-0.2041, 0.6202, -6.687), (-0.2041, 0.6202, -6.687), (-0.2041, 0.6202, -6.687), (0.3772, 0.5046, -6.799), (0.3772, 0.5046, -6.799), (0.3772, 0.5046, -6.799), (0.3772, 0.5046, -6.687), (0.3772, 0.5046, -6.687), (0.3772, 0.5046, -6.687), (-0.1041, 0.6506, -6.799), (-0.1041, 0.6506, -6.799), (-0.1041, 0.6506, -6.799), (-0.1041, 0.6506, -6.687), (-0.1041, 0.6506, -6.687), (-0.1041, 0.6506, -6.687), (0.4435, 0.4237, -6.799), (0.4435, 0.4237, -6.799), (0.4435, 0.4237, -6.799), (0.4435, 0.4237, -6.687), (0.4435, 0.4237, -6.687), (0.4435, 0.4237, -6.687), (-0.6362, 0.2314, -6.799), (-0.6362, 0.2314, -6.799), (-0.6362, 0.2314, -6.799), (-0.6362, 0.2314, -6.687), (-0.6362, 0.2314, -6.687), (-0.6362, 0.2314, -6.687), (-0.7314, 0.2094, -6.799), (-0.7314, 0.2094, -6.799), (-0.7314, 0.2094, -6.799), (-0.7111, 0.2314, -6.687), (-0.7111, 0.2314, -6.687), (-0.7111, 0.2314, -6.687), (-0.6362, 0.3017, -6.799), (-0.6362, 0.3017, -6.799), (-0.6362, 0.3017, -6.799), (-0.6362, 0.3017, -6.687), (-0.6362, 0.3017, -6.687), (-0.6362, 0.3017, -6.687), (-0.7111, 0.3017, -6.799), (-0.7111, 0.3017, -6.799), (-0.7111, 0.3017, -6.799), (-0.7111, 0.3017, -6.687), (-0.7111, 0.3017, -6.687), (-0.7111, 0.3017, -6.687), (0.4928, 0.3315, -0.1642), (0.4928, 0.3315, -0.1642), (0.4928, 0.3315, -0.1642), (0.4928, 0.3315, -6.687), (0.4928, 0.3315, -6.687), (0.4928, 0.3315, -6.687), (4.156e-08, 0.6608, -0.1642), (4.156e-08, 0.6608, -0.1642), (4.156e-08, 0.6608, -0.1642), (-4.509e-07, 0.6608, -6.687), (-4.509e-07, 0.6608, -6.687), (-4.509e-07, 0.6608, -6.687), (-0.7111, 4.545e-07, -6.687), (-0.7948, -0.0001344, -7.658), (-0.7948, -0.0001344, -6.911), (-0.7948, 0.162, -7.658), (-0.7948, 0.162, -7.658), (-0.7948, 0.162, -7.658), (-0.7314, 4.545e-07, -7.748), (-0.7314, 0.2094, -7.748), (-0.7314, 0.2094, -7.748), (-0.7314, 0.2094, -7.748), (-0.7314, 4.545e-07, -6.799), (1.119, 0.08942, 0.1174), (1.119, 0.08942, 0.1174), (0.735, -1.863e-08, -0.07759), (0.6112, 0.2314, -8.265), (0.6112, 0.2314, -8.265), (0.6112, 0.2314, -8.265), (0.735, -1.863e-08, 0.0007785), (1.068, 0.002071, 0.1809), (1.068, 0.002071, 0.1809), (0.5682, 0.2314, -0.1642), (0.5682, 0.2314, -0.1642), (0.5682, 0.2314, -0.1642), (0.5697, 0.2314, 0.002356), (0.5697, 0.2314, 0.002356), (0.5697, 0.2314, 0.002356), (0.6112, 0.2314, -7.839), (0.6112, 0.2314, -7.839), (0.6112, 0.2314, -7.839), (0.6999, 0.2314, -8.265), (0.6999, 0.2314, -8.265), (0.6112, 0.2314, -7.748), (0.6112, 0.2314, -7.748), (0.6112, 0.2314, -7.748), (0.6112, 0.2314, -7.658), (0.6112, 0.2314, -7.658), (0.6112, 0.2314, -7.658), (0.6999, -2.608e-08, -8.265), (0.6999, 0.2314, -7.658), (0.6999, 0.2314, -7.658), (0.6999, 0.2314, -7.658), (0.6112, 0.2314, -6.687), (0.6112, 0.2314, -6.687), (0.6112, 0.2314, -6.687), (0.6999, 0.2314, -7.748), (0.6999, 0.2314, -7.748), (0.6999, 0.2314, -7.748), (1.119, 0.2027, 0.1174), (1.119, 0.2027, 0.1174), (1.119, 0.2027, 0.1174), (0.6226, 0.2314, -0.1642), (0.6226, 0.2314, -0.1642), (0.6226, 0.2314, -0.1642), (0.6226, 0.2314, -0.1642), (0.6226, 0.2314, 0.002356), (0.6226, 0.2314, 0.002356), (0.6226, 0.2314, 0.002356), (0.6999, 0.2314, -7.839), (0.6999, 0.2314, -7.839), (0.6999, 0.2314, -7.839), (0.6999, -2.608e-08, -7.839), (0.6999, -2.608e-08, -7.748), (0.6999, -2.608e-08, -7.658), (0.6999, 0.2314, -6.911), (0.6999, 0.2314, -6.911), (0.6999, 0.2314, -6.911), (0.6999, -2.608e-08, -6.911), (0.6999, 0.2314, -6.799), (0.6999, 0.2314, -6.799), (0.6999, 0.2314, -6.799), (0.6999, 0.2314, -6.687), (0.6999, 0.2314, -6.687), (0.6999, 0.2314, -6.687), (0.6999, -2.608e-08, -6.799), (0.6999, -2.608e-08, -6.687), (0.6226, -2.608e-08, -0.1642), (0.735, 0.2314, -0.07759), (0.735, 0.2314, -0.07759), (0.735, 0.2314, -0.07759), (0.5283, 0.0004086, 0.002356), (0.5697, 0.0004086, 0.002356), (0.6226, 0.0004086, 0.002356), (1.527, 5.936e-05, 0.5515), (1.527, 5.936e-05, 0.5515), (1.527, 5.936e-05, 0.5515), (1.516, 0.2205, 0.5564), (1.516, 0.2205, 0.5564), (1.516, 0.2205, 0.5564), (1.448, 0.2213, 0.5803), (1.448, 0.2213, 0.5803), (1.448, 0.2213, 0.5803), (1.459, 5.936e-05, 0.5751), (1.459, 5.936e-05, 0.5751), (1.459, 5.936e-05, 0.5751), (-0.7111, 0.3017, 2.295), (-0.7111, 0.3017, 2.295), (-0.7111, 0.3017, 2.295), (-0.7111, 0.2314, 6.543), (-0.7111, 0.2314, 6.543), (-0.7111, 0.2314, 6.543), (-0.7111, 0.2314, 6.762), (-0.7111, 0.2314, 6.762), (-0.7111, 0.2314, 6.762), (0.5165, 0.0004087, 6.543), (0.5165, 0.0004087, 6.762), (0.5233, 0.2314, 2.295), (0.5233, 0.2314, 2.295), (0.5233, 0.2314, 2.295), (-0.2041, 0.6202, 2.295), (-0.2041, 0.6202, 2.295), (-0.2041, 0.6202, 2.295), (-0.2964, 0.5709, 6.543), (-0.2964, 0.5709, 6.543), (-0.2964, 0.5709, 6.543), (-0.2964, 0.5709, 6.762), (-0.2964, 0.5709, 6.762), (-0.2964, 0.5709, 6.762), (-0.7111, 4.768e-07, 2.295), (0.5028, 0.3315, 2.295), (0.5028, 0.3315, 2.295), (0.5028, 0.3315, 2.295), (0.4435, 0.4237, 6.543), (0.4435, 0.4237, 6.543), (0.4435, 0.4237, 6.543), (0.4435, 0.4237, 6.762), (0.4435, 0.4237, 6.762), (0.4435, 0.4237, 6.762), (-0.5165, 0.2314, 2.295), (-0.5165, 0.2314, 2.295), (-0.5165, 0.2314, 2.295), (-0.6362, 0.2314, 6.543), (-0.6362, 0.2314, 6.543), (-0.6362, 0.2314, 6.543), (-0.6362, 0.2314, 6.762), (-0.6362, 0.2314, 6.762), (-0.6362, 0.2314, 6.762), (-0.6362, 0.2314, 6.762), (5.962e-07, 0.4374, 6.762), (5.962e-07, 0.4374, 6.762), (5.962e-07, 0.4374, 6.762), (0.06048, 0.4314, 6.762), (0.06048, 0.4314, 6.762), (0.06048, 0.4314, 6.762), (0.1186, 0.4138, 6.762), (0.1186, 0.4138, 6.762), (0.1186, 0.4138, 6.762), (0.1722, 0.3851, 6.762), (0.1722, 0.3851, 6.762), (0.1722, 0.3851, 6.762), (0.2192, 0.3466, 6.762), (0.2192, 0.3466, 6.762), (0.2192, 0.3466, 6.762), (0.2578, 0.2996, 6.762), (0.2578, 0.2996, 6.762), (0.2578, 0.2996, 6.762), (0.2864, 0.246, 6.762), (0.2864, 0.246, 6.762), (0.2864, 0.246, 6.762), (0.304, 0.1879, 6.762), (0.304, 0.1879, 6.762), (0.304, 0.1879, 6.762), (0.31, 5.96e-08, 6.762), (-0.31, 3.278e-07, 6.762), (-0.304, 0.1879, 6.762), (-0.304, 0.1879, 6.762), (-0.304, 0.1879, 6.762), (-0.2864, 0.246, 6.762), (-0.2864, 0.246, 6.762), (-0.2864, 0.246, 6.762), (-0.2578, 0.2996, 6.762), (-0.2578, 0.2996, 6.762), (-0.2578, 0.2996, 6.762), (-0.2192, 0.3466, 6.762), (-0.2192, 0.3466, 6.762), (-0.2192, 0.3466, 6.762), (-0.1722, 0.3851, 6.762), (-0.1722, 0.3851, 6.762), (-0.1722, 0.3851, 6.762), (-0.1186, 0.4138, 6.762), (-0.1186, 0.4138, 6.762), (-0.1186, 0.4138, 6.762), (-0.06048, 0.4314, 6.762), (-0.06048, 0.4314, 6.762), (-0.06048, 0.4314, 6.762), (6.558e-07, 2.98e-08, 6.76), (6.558e-07, 2.98e-08, 6.76), (6.558e-07, 2.98e-08, 6.76), (6.558e-07, 2.98e-08, 6.76), (6.558e-07, 2.98e-08, 6.76), (6.558e-07, 2.98e-08, 6.76), (6.558e-07, 2.98e-08, 6.76), (6.558e-07, 2.98e-08, 6.76), (6.558e-07, 2.98e-08, 6.76), (6.558e-07, 2.98e-08, 6.76), (6.558e-07, 2.98e-08, 6.76), (6.558e-07, 2.98e-08, 6.76), (6.558e-07, 2.98e-08, 6.76), (6.558e-07, 2.98e-08, 6.76), (6.558e-07, 2.98e-08, 6.76), (0.1041, 0.6506, 6.762), (0.1041, 0.6506, 6.762), (0.1041, 0.6506, 6.762), (0.2041, 0.6202, 6.762), (0.2041, 0.6202, 6.762), (0.2041, 0.6202, 6.762), (0.2964, 0.5709, 6.762), (0.2964, 0.5709, 6.762), (0.2964, 0.5709, 6.762), (0.3772, 0.5046, 6.762), (0.3772, 0.5046, 6.762), (0.3772, 0.5046, 6.762), (0.5165, 0.3315, 6.762), (0.5165, 0.3315, 6.762), (0.5165, 0.3315, 6.762), (0.5165, 0.2314, 6.762), (0.5165, 0.2314, 6.762), (0.5165, 0.2314, 6.762), (-0.5165, 0.2314, 6.762), (-0.5165, 0.2314, 6.762), (-0.5165, 0.2314, 6.762), (-0.5165, 0.2314, 6.762), (-0.5165, 4.768e-07, 6.762), (-0.5165, 0.3315, 6.762), (-0.5165, 0.3315, 6.762), (-0.5165, 0.3315, 6.762), (-0.4435, 0.4237, 6.762), (-0.4435, 0.4237, 6.762), (-0.4435, 0.4237, 6.762), (-0.3772, 0.5046, 6.762), (-0.3772, 0.5046, 6.762), (-0.3772, 0.5046, 6.762), (-0.2041, 0.6202, 6.762), (-0.2041, 0.6202, 6.762), (-0.2041, 0.6202, 6.762), (-0.1041, 0.6506, 6.762), (-0.1041, 0.6506, 6.762), (-0.1041, 0.6506, 6.762), (-0.6362, 4.768e-07, 6.762), (-0.7111, 4.768e-07, 6.762), (-0.6362, 0.3017, 6.762), (-0.6362, 0.3017, 6.762), (-0.7111, 0.3017, 6.762), (-0.7111, 0.3017, 6.762), (2.98e-08, 0.0002161, 0.002706), (2.98e-08, 0.0002161, 0.002706), (2.98e-08, 0.0002161, 0.002706), (2.98e-08, 0.0002161, 0.002706), (2.98e-08, 0.0002161, 0.002706), (2.98e-08, 0.0002161, 0.002706), (2.98e-08, 0.0002161, 0.002706), (2.98e-08, 0.0002161, 0.002706), (2.98e-08, 0.0002161, 0.002706), (2.98e-08, 0.0002161, 0.002706), (2.98e-08, 0.0002161, 0.002706), (2.98e-08, 0.0002161, 0.002706), (2.98e-08, 0.0002161, 0.002706), (2.98e-08, 0.0002161, 0.002706), (2.98e-08, 0.0002161, 0.002706), (0.31, 2.34e-08, 0.002706), (-0.2192, 0.2192, 0.002706), (-0.2192, 0.2192, 0.002706), (-0.2192, 0.2192, 0.002706), (-0.1186, 0.2864, 0.002706), (-0.1186, 0.2864, 0.002706), (-0.1186, 0.2864, 0.002706), (-0.3772, 0.5046, 6.543), (-0.3772, 0.5046, 6.543), (-0.3772, 0.5046, 6.543), (0.3772, 0.5046, 6.543), (0.3772, 0.5046, 6.543), (0.3772, 0.5046, 6.543), (-0.4435, 0.4237, 6.543), (-0.4435, 0.4237, 6.543), (-0.4435, 0.4237, 6.543), (-0.6362, 0.3017, 6.543), (-0.6362, 0.3017, 6.543), (-0.6362, 0.3017, 6.543), (0.2964, 0.5709, 6.543), (0.2964, 0.5709, 6.543), (0.2964, 0.5709, 6.543), (-0.5165, 0.3315, 6.543), (-0.5165, 0.3315, 6.543), (-0.5165, 0.3315, 6.543), (0.2041, 0.6202, 6.543), (0.2041, 0.6202, 6.543), (0.2041, 0.6202, 6.543), (0.1041, 0.6506, 6.543), (0.1041, 0.6506, 6.543), (0.1041, 0.6506, 6.543), (6.558e-07, 0.6608, 6.34), (6.558e-07, 0.6608, 6.34), (6.558e-07, 0.6608, 6.34), (-0.1041, 0.6506, 6.543), (-0.1041, 0.6506, 6.543), (-0.1041, 0.6506, 6.543), (-0.7111, 0.3017, 6.543), (-0.7111, 0.3017, 6.543), (-0.7111, 0.3017, 6.543), (-0.7111, 0.2314, 6.34), (-0.7111, 0.2314, 6.34), (-0.7111, 0.2314, 6.34), (0.5168, 0.0004087, 6.34), (0.5168, 0.0004087, 6.34), (0.5165, 0.2314, 6.543), (0.5165, 0.2314, 6.543), (0.5165, 0.2314, 6.543), (-0.2041, 0.6202, 6.543), (-0.2041, 0.6202, 6.543), (-0.2041, 0.6202, 6.543), (-0.2964, 0.5709, 6.34), (-0.2964, 0.5709, 6.34), (-0.2964, 0.5709, 6.34), (-0.7111, 4.768e-07, 6.543), (0.5165, 0.3315, 6.543), (0.5165, 0.3315, 6.543), (0.5165, 0.3315, 6.543), (0.4435, 0.4237, 6.34), (0.4435, 0.4237, 6.34), (0.4435, 0.4237, 6.34), (-0.5165, 0.2314, 6.543), (-0.5165, 0.2314, 6.543), (-0.5165, 0.2314, 6.543), (-0.6362, 0.2314, 6.34), (-0.6362, 0.2314, 6.34), (-0.6362, 0.2314, 6.34), (-0.3772, 0.5046, 2.565), (-0.3772, 0.5046, 2.565), (-0.3772, 0.5046, 2.565), (-0.3772, 0.5046, 2.417), (-0.3772, 0.5046, 2.417), (-0.3772, 0.5046, 2.417), (0.3772, 0.5508, 2.565), (0.3772, 0.5508, 2.565), (0.3772, 0.5508, 2.565), (0.3772, 0.5046, 2.417), (0.3772, 0.5046, 2.417), (0.3772, 0.5046, 2.417), (-0.4435, 0.4237, 2.565), (-0.4435, 0.4237, 2.565), (-0.4435, 0.4237, 2.565), (-0.4435, 0.4237, 2.417), (-0.4435, 0.4237, 2.417), (-0.4435, 0.4237, 2.417), (-0.6362, 0.3017, 2.565), (-0.6362, 0.3017, 2.565), (-0.6362, 0.3017, 2.565), (-0.6362, 0.3017, 2.417), (-0.6362, 0.3017, 2.417), (-0.6362, 0.3017, 2.417), (0.2964, 0.5709, 2.565), (0.2964, 0.5709, 2.565), (0.2964, 0.5709, 2.565), (0.2964, 0.5709, 2.417), (0.2964, 0.5709, 2.417), (0.2964, 0.5709, 2.417), (-0.5165, 0.3315, 2.565), (-0.5165, 0.3315, 2.565), (-0.5165, 0.3315, 2.565), (-0.5165, 0.3315, 2.417), (-0.5165, 0.3315, 2.417), (-0.5165, 0.3315, 2.417), (0.2041, 0.6202, 2.565), (0.2041, 0.6202, 2.565), (0.2041, 0.6202, 2.565), (0.2041, 0.6202, 2.417), (0.2041, 0.6202, 2.417), (0.2041, 0.6202, 2.417), (0.1041, 0.6506, 2.565), (0.1041, 0.6506, 2.565), (0.1041, 0.6506, 2.565), (0.1041, 0.6506, 2.417), (0.1041, 0.6506, 2.417), (0.1041, 0.6506, 2.417), (-0.1041, 0.6506, 2.565), (-0.1041, 0.6506, 2.565), (-0.1041, 0.6506, 2.565), (-0.1041, 0.6506, 2.417), (-0.1041, 0.6506, 2.417), (-0.1041, 0.6506, 2.417), (-0.7111, 0.3017, 2.565), (-0.7111, 0.3017, 2.565), (-0.7111, 0.3017, 2.565), (-0.7111, 0.3017, 2.417), (-0.7111, 0.3017, 2.417), (-0.7111, 0.3017, 2.417), (0.5229, 0.422, 2.565), (0.5229, 0.422, 2.565), (0.5229, 0.422, 2.565), (0.5231, 0.2314, 2.417), (0.5231, 0.2314, 2.417), (0.5231, 0.2314, 2.417), (0.5231, 0.2314, 2.417), (-0.2041, 0.6202, 2.565), (-0.2041, 0.6202, 2.565), (-0.2041, 0.6202, 2.565), (-0.2041, 0.6202, 2.417), (-0.2041, 0.6202, 2.417), (-0.2041, 0.6202, 2.417), (-0.7111, 4.768e-07, 2.565), (-0.7111, 4.768e-07, 2.417), (0.5036, 0.4561, 2.565), (0.5036, 0.4561, 2.565), (0.5036, 0.4561, 2.565), (0.5032, 0.3315, 2.417), (0.5032, 0.3315, 2.417), (0.5032, 0.3315, 2.417), (-0.5165, 0.2314, 2.565), (-0.5165, 0.2314, 2.565), (-0.5165, 0.2314, 2.565), (-0.5165, 0.2314, 2.417), (-0.5165, 0.2314, 2.417), (-0.5165, 0.2314, 2.417), (2.981e-07, 0.6608, 2.295), (2.981e-07, 0.6608, 2.295), (2.981e-07, 0.6608, 2.295), (2.981e-07, 0.6608, 2.417), (2.981e-07, 0.6608, 2.417), (2.981e-07, 0.6608, 2.417), (-0.7111, 0.2314, 2.295), (-0.7111, 0.2314, 2.295), (-0.7111, 0.2314, 2.295), (-0.7111, 0.2314, 2.417), (-0.7111, 0.2314, 2.417), (-0.7111, 0.2314, 2.417), (0.5233, 0.0004087, 2.295), (0.5231, 0.0004087, 2.417), (0.5231, 0.0004087, 2.417), (-0.2964, 0.5709, 2.295), (-0.2964, 0.5709, 2.295), (-0.2964, 0.5709, 2.295), (-0.2964, 0.5709, 2.417), (-0.2964, 0.5709, 2.417), (-0.2964, 0.5709, 2.417), (0.4435, 0.4237, 2.295), (0.4435, 0.4237, 2.295), (0.4435, 0.4237, 2.295), (0.4435, 0.4237, 2.417), (0.4435, 0.4237, 2.417), (0.4435, 0.4237, 2.417), (-0.6362, 0.2314, 2.295), (-0.6362, 0.2314, 2.295), (-0.6362, 0.2314, 2.295), (-0.6362, 0.2314, 2.417), (-0.6362, 0.2314, 2.417), (-0.6362, 0.2314, 2.417), (6.558e-07, 0.6608, 6.191), (6.558e-07, 0.6608, 6.191), (6.558e-07, 0.6608, 6.191), (-0.7111, 0.2314, 6.191), (-0.7111, 0.2314, 6.191), (-0.7111, 0.2314, 6.191), (0.5171, 0.0004087, 6.191), (-0.2964, 0.5709, 6.191), (-0.2964, 0.5709, 6.191), (-0.2964, 0.5709, 6.191), (0.4435, 0.5214, 6.191), (0.4435, 0.5214, 6.191), (0.4435, 0.5214, 6.191), (-0.6362, 0.2314, 6.191), (-0.6362, 0.2314, 6.191), (-0.6362, 0.2314, 6.191), (-0.3772, 0.5046, 6.34), (-0.3772, 0.5046, 6.34), (-0.3772, 0.5046, 6.34), (0.3772, 0.5046, 6.34), (0.3772, 0.5046, 6.34), (0.3772, 0.5046, 6.34), (-0.4435, 0.4237, 6.34), (-0.4435, 0.4237, 6.34), (-0.4435, 0.4237, 6.34), (-0.6362, 0.3017, 6.34), (-0.6362, 0.3017, 6.34), (-0.6362, 0.3017, 6.34), (0.2964, 0.5709, 6.34), (0.2964, 0.5709, 6.34), (0.2964, 0.5709, 6.34), (-0.5165, 0.3315, 6.34), (-0.5165, 0.3315, 6.34), (-0.5165, 0.3315, 6.34), (0.2041, 0.6202, 6.34), (0.2041, 0.6202, 6.34), (0.2041, 0.6202, 6.34), (0.1041, 0.6506, 6.34), (0.1041, 0.6506, 6.34), (0.1041, 0.6506, 6.34), (-0.1041, 0.6506, 6.34), (-0.1041, 0.6506, 6.34), (-0.1041, 0.6506, 6.34), (-0.7111, 0.3017, 6.34), (-0.7111, 0.3017, 6.34), (-0.7111, 0.3017, 6.34), (0.5168, 0.2314, 6.34), (0.5168, 0.2314, 6.34), (0.5168, 0.2314, 6.34), (0.5168, 0.2314, 6.34), (-0.2041, 0.6202, 6.34), (-0.2041, 0.6202, 6.34), (-0.2041, 0.6202, 6.34), (-0.7111, 4.768e-07, 6.34), (0.5158, 0.3315, 6.34), (0.5158, 0.3315, 6.34), (0.5158, 0.3315, 6.34), (-0.5165, 0.2314, 6.34), (-0.5165, 0.2314, 6.34), (-0.5165, 0.2314, 6.34), (0.6889, 0.4209, 2.604), (0.6889, 0.4209, 2.604), (0.6889, 0.4209, 2.604), (0.6891, 0.2304, 2.458), (0.6891, 0.2304, 2.458), (0.6891, 0.2304, 2.458), (0.6891, 0.001499, 2.458), (0.6891, 0.001499, 2.458), (0.6891, 0.001499, 2.458), (0.6831, 0.001499, 6.153), (0.6831, 0.001499, 6.153), (0.6831, 0.001499, 6.153), (0.6829, 0.001499, 6.299), (0.6829, 0.001499, 6.299), (0.6829, 0.001499, 6.299), (0.6829, 0.2304, 6.299), (0.6829, 0.2304, 6.299), (0.6829, 0.2304, 6.299), (1.795, 0.3989, 2.979), (1.795, 0.3989, 2.979), (1.795, 0.3989, 2.979), (1.796, 0.23, 2.85), (1.796, 0.23, 2.85), (1.796, 0.23, 2.85), (1.796, 0.01264, 2.85), (1.796, 0.01264, 2.85), (1.796, 0.01264, 2.85), (1.79, 0.01264, 6.126), (1.79, 0.01264, 6.126), (1.79, 0.01264, 6.126), (1.79, 0.01264, 6.255), (1.79, 0.01264, 6.255), (1.79, 0.01264, 6.255), (1.79, 0.23, 6.255), (1.79, 0.23, 6.255), (1.79, 0.23, 6.255), (0.9445, 0.00369, 2.551), (0.9445, 0.00369, 2.551), (0.9445, 0.00369, 2.551), (0.9384, 0.00369, 6.306), (0.9384, 0.00369, 6.306), (0.9384, 0.00369, 6.306), (0.9384, 0.2303, 6.306), (0.9384, 0.2303, 6.306), (0.9384, 0.2303, 6.306), (0.9445, 0.2303, 2.551), (0.9445, 0.2303, 2.551), (0.9445, 0.2303, 2.551), (3.605, 0.3925, 3.271), (3.605, 0.3925, 3.271), (3.605, 0.3925, 3.271), (3.605, 0.2299, 3.147), (3.605, 0.2299, 3.147), (3.605, 0.2299, 3.147), (3.605, 0.01589, 3.147), (3.605, 0.01589, 3.147), (3.605, 0.01589, 3.147), (3.6, 0.01589, 6.302), (3.6, 0.01589, 6.302), (3.6, 0.01589, 6.302), (3.6, 0.01589, 6.426), (3.6, 0.01589, 6.426), (3.6, 0.01589, 6.426), (3.6, 0.2299, 6.426), (3.6, 0.2299, 6.426), (3.6, 0.2299, 6.426), (5.456, 0.2268, 3.484), (5.456, 0.2268, 3.484), (5.456, 0.2268, 3.484), (5.456, 0.2268, 3.358), (5.456, 0.2268, 3.358), (5.456, 0.01139, 3.358), (5.456, 0.01139, 3.358), (5.451, 0.01139, 6.563), (5.451, 0.01139, 6.563), (5.451, 0.01139, 6.563), (5.451, 0.01139, 6.689), (5.451, 0.01139, 6.689), (5.451, 0.2268, 6.689), (5.451, 0.2268, 6.689), (5.318, 0.01139, 6.675), (5.318, 0.01139, 6.675), (5.318, 0.01139, 6.675), (5.155, 0.2271, 6.652), (5.155, 0.2271, 6.652), (5.155, 0.2271, 6.652), (5.323, 0.2268, 3.344), (5.323, 0.2268, 3.344), (5.323, 0.2268, 3.344), (5.161, 0.01182, 3.326), (5.161, 0.01182, 3.326), (5.161, 0.01182, 3.326), (-0.3772, 0.5046, 2.734), (-0.3772, 0.5046, 2.734), (-0.3772, 0.5046, 2.734), (0.3772, 0.5508, 2.734), (0.3772, 0.5508, 2.734), (0.3772, 0.5508, 2.734), (-0.4435, 0.4237, 2.734), (-0.4435, 0.4237, 2.734), (-0.4435, 0.4237, 2.734), (-0.6362, 0.3017, 2.734), (-0.6362, 0.3017, 2.734), (-0.6362, 0.3017, 2.734), (0.2964, 0.5709, 2.734), (0.2964, 0.5709, 2.734), (0.2964, 0.5709, 2.734), (-0.5165, 0.3315, 2.734), (-0.5165, 0.3315, 2.734), (-0.5165, 0.3315, 2.734), (0.2041, 0.6202, 2.734), (0.2041, 0.6202, 2.734), (0.2041, 0.6202, 2.734), (0.1041, 0.6506, 2.734), (0.1041, 0.6506, 2.734), (0.1041, 0.6506, 2.734), (-0.1041, 0.6506, 2.734), (-0.1041, 0.6506, 2.734), (-0.1041, 0.6506, 2.734), (-0.7111, 0.3017, 2.734), (-0.7111, 0.3017, 2.734), (-0.7111, 0.3017, 2.734), (0.5226, 0.422, 2.734), (0.5226, 0.422, 2.734), (0.5226, 0.422, 2.734), (-0.2041, 0.6202, 2.734), (-0.2041, 0.6202, 2.734), (-0.2041, 0.6202, 2.734), (-0.7111, 4.768e-07, 2.734), (0.5042, 0.4561, 2.734), (0.5042, 0.4561, 2.734), (0.5042, 0.4561, 2.734), (-0.5165, 0.2314, 2.734), (-0.5165, 0.2314, 2.734), (-0.5165, 0.2314, 2.734), (2.981e-07, 0.6608, 2.565), (2.981e-07, 0.6608, 2.565), (2.981e-07, 0.6608, 2.565), (-0.7111, 0.2314, 2.565), (-0.7111, 0.2314, 2.565), (-0.7111, 0.2314, 2.565), (0.5229, 0.0004087, 2.565), (-0.2964, 0.5709, 2.565), (-0.2964, 0.5709, 2.565), (-0.2964, 0.5709, 2.565), (0.4435, 0.5214, 2.565), (0.4435, 0.5214, 2.565), (0.4435, 0.5214, 2.565), (-0.6362, 0.2314, 2.565), (-0.6362, 0.2314, 2.565), (-0.6362, 0.2314, 2.565), (0.6886, 0.4209, 2.769), (0.6886, 0.4209, 2.769), (0.6886, 0.4209, 2.769), (0.6889, 0.001499, 2.604), (0.6889, 0.001499, 2.604), (0.6889, 0.001499, 2.604), (1.795, 0.5273, 3.125), (1.795, 0.5273, 3.125), (1.795, 0.5273, 3.125), (1.795, 0.01264, 2.979), (1.795, 0.01264, 2.979), (1.795, 0.01264, 2.979), (3.605, 0.521, 3.412), (3.605, 0.521, 3.412), (3.605, 0.521, 3.412), (3.605, 0.01589, 3.271), (3.605, 0.01589, 3.271), (3.605, 0.01589, 3.271), (5.456, 0.2268, 3.627), (5.456, 0.2268, 3.627), (5.456, 0.2268, 3.627), (5.456, 0.01139, 3.484), (5.456, 0.01139, 3.484), (5.456, 0.01139, 3.484), (5.323, 0.392, 3.47), (5.323, 0.392, 3.47), (5.323, 0.392, 3.47), (5.323, 0.01139, 3.47), (5.323, 0.01139, 3.47), (5.323, 0.01139, 3.47), (0.9443, 0.4166, 2.693), (0.9443, 0.4166, 2.693), (0.9443, 0.4166, 2.693), (0.9443, 0.00369, 2.693), (0.9443, 0.00369, 2.693), (0.9443, 0.00369, 2.693), (6.558e-07, 0.6608, 6.029), (6.558e-07, 0.6608, 6.029), (6.558e-07, 0.6608, 6.029), (-0.7111, 0.2314, 6.029), (-0.7111, 0.2314, 6.029), (-0.7111, 0.2314, 6.029), (0.5173, 0.0004087, 6.029), (-0.2964, 0.5709, 6.029), (-0.2964, 0.5709, 6.029), (-0.2964, 0.5709, 6.029), (0.4435, 0.5214, 6.029), (0.4435, 0.5214, 6.029), (0.4435, 0.5214, 6.029), (-0.6362, 0.2314, 6.029), (-0.6362, 0.2314, 6.029), (-0.6362, 0.2314, 6.029), (0.6834, 0.001499, 5.994), (0.6834, 0.001499, 5.994), (0.6834, 0.001499, 5.994), (1.791, 0.01264, 5.985), (1.791, 0.01264, 5.985), (1.791, 0.01264, 5.985), (3.6, 0.01589, 6.166), (3.6, 0.01589, 6.166), (3.6, 0.01589, 6.166), (5.451, 0.01139, 6.425), (5.451, 0.01139, 6.425), (5.451, 0.01139, 6.425), (-0.3772, 0.5046, 6.191), (-0.3772, 0.5046, 6.191), (-0.3772, 0.5046, 6.191), (0.3772, 0.5508, 6.191), (0.3772, 0.5508, 6.191), (0.3772, 0.5508, 6.191), (-0.4435, 0.4237, 6.191), (-0.4435, 0.4237, 6.191), (-0.4435, 0.4237, 6.191), (-0.6362, 0.3017, 6.191), (-0.6362, 0.3017, 6.191), (-0.6362, 0.3017, 6.191), (0.2964, 0.5709, 6.191), (0.2964, 0.5709, 6.191), (0.2964, 0.5709, 6.191), (-0.5165, 0.3315, 6.191), (-0.5165, 0.3315, 6.191), (-0.5165, 0.3315, 6.191), (0.2041, 0.6202, 6.191), (0.2041, 0.6202, 6.191), (0.2041, 0.6202, 6.191), (0.1041, 0.6506, 6.191), (0.1041, 0.6506, 6.191), (0.1041, 0.6506, 6.191), (-0.1041, 0.6506, 6.191), (-0.1041, 0.6506, 6.191), (-0.1041, 0.6506, 6.191), (-0.7111, 0.3017, 6.191), (-0.7111, 0.3017, 6.191), (-0.7111, 0.3017, 6.191), (0.5171, 0.422, 6.191), (0.5171, 0.422, 6.191), (0.5171, 0.422, 6.191), (-0.2041, 0.6202, 6.191), (-0.2041, 0.6202, 6.191), (-0.2041, 0.6202, 6.191), (-0.7111, 4.768e-07, 6.191), (0.5154, 0.4561, 6.191), (0.5154, 0.4561, 6.191), (0.5154, 0.4561, 6.191), (-0.5165, 0.2314, 6.191), (-0.5165, 0.2314, 6.191), (-0.5165, 0.2314, 6.191), (0.6831, 0.4209, 6.153), (0.6831, 0.4209, 6.153), (0.6831, 0.4209, 6.153), (1.79, 0.3989, 6.126), (1.79, 0.3989, 6.126), (1.79, 0.3989, 6.126), (3.6, 0.3925, 6.302), (3.6, 0.3925, 6.302), (3.6, 0.3925, 6.302), (5.451, 0.2268, 6.563), (5.451, 0.2268, 6.563), (5.451, 0.2268, 6.563), (0.9387, 0.00369, 6.163), (0.9387, 0.00369, 6.163), (0.9387, 0.00369, 6.163), (5.318, 0.01139, 6.549), (5.318, 0.01139, 6.549), (5.318, 0.01139, 6.549), (5.318, 0.392, 6.549), (5.318, 0.392, 6.549), (5.318, 0.392, 6.549), (0.9387, 0.4166, 6.163), (0.9387, 0.4166, 6.163), (0.9387, 0.4166, 6.163), (0.944, 0.545, 2.854), (0.944, 0.545, 2.854), (0.944, 0.545, 2.854), (0.9389, 0.00369, 6.008), (0.9389, 0.00369, 6.008), (0.9389, 0.00369, 6.008), (5.155, 0.01182, 6.652), (5.155, 0.01182, 6.652), (5.155, 0.01182, 6.652), (5.318, 0.2268, 6.675), (5.318, 0.2268, 6.675), (5.318, 0.2268, 6.675), (5.161, 0.2271, 3.326), (5.161, 0.2271, 3.326), (5.161, 0.2271, 3.326), (5.323, 0.01139, 3.344), (5.323, 0.01139, 3.344), (5.323, 0.01139, 3.344), (5.161, 0.3921, 3.451), (5.161, 0.3921, 3.451), (5.161, 0.3921, 3.451), (5.161, 0.01182, 3.451), (5.161, 0.01182, 3.451), (5.161, 0.01182, 3.451), (5.156, 0.01182, 6.525), (5.156, 0.01182, 6.525), (5.156, 0.01182, 6.525), (5.156, 0.3921, 6.525), (5.156, 0.3921, 6.525), (5.156, 0.3921, 6.525), (5.323, 0.392, 3.613), (5.323, 0.392, 3.613), (5.323, 0.392, 3.613), (5.318, 0.01139, 6.411), (5.318, 0.01139, 6.411), (5.318, 0.01139, 6.411), (-0.3772, 0.5046, 6.029), (-0.3772, 0.5046, 6.029), (-0.3772, 0.5046, 6.029), (0.3772, 0.5508, 6.029), (0.3772, 0.5508, 6.029), (0.3772, 0.5508, 6.029), (-0.4435, 0.4237, 6.029), (-0.4435, 0.4237, 6.029), (-0.4435, 0.4237, 6.029), (-0.6362, 0.3017, 6.029), (-0.6362, 0.3017, 6.029), (-0.6362, 0.3017, 6.029), (0.2964, 0.5709, 6.029), (0.2964, 0.5709, 6.029), (0.2964, 0.5709, 6.029), (-0.5165, 0.3315, 6.029), (-0.5165, 0.3315, 6.029), (-0.5165, 0.3315, 6.029), (0.2041, 0.6202, 6.029), (0.2041, 0.6202, 6.029), (0.2041, 0.6202, 6.029), (0.1041, 0.6506, 6.029), (0.1041, 0.6506, 6.029), (0.1041, 0.6506, 6.029), (-0.1041, 0.6506, 6.029), (-0.1041, 0.6506, 6.029), (-0.1041, 0.6506, 6.029), (-0.7111, 0.3017, 6.029), (-0.7111, 0.3017, 6.029), (-0.7111, 0.3017, 6.029), (0.5173, 0.422, 6.029), (0.5173, 0.422, 6.029), (0.5173, 0.422, 6.029), (-0.2041, 0.6202, 6.029), (-0.2041, 0.6202, 6.029), (-0.2041, 0.6202, 6.029), (-0.7111, 4.768e-07, 6.029), (0.5148, 0.4561, 6.029), (0.5148, 0.4561, 6.029), (0.5148, 0.4561, 6.029), (-0.5165, 0.2314, 6.029), (-0.5165, 0.2314, 6.029), (-0.5165, 0.2314, 6.029), (0.6834, 0.4209, 5.994), (0.6834, 0.4209, 5.994), (0.6834, 0.4209, 5.994), (1.791, 0.5273, 5.985), (1.791, 0.5273, 5.985), (1.791, 0.5273, 5.985), (3.6, 0.521, 6.166), (3.6, 0.521, 6.166), (3.6, 0.521, 6.166), (5.451, 0.2268, 6.425), (5.451, 0.2268, 6.425), (5.451, 0.2268, 6.425), (2.981e-07, 0.6608, 2.734), (2.981e-07, 0.6608, 2.734), (2.981e-07, 0.6608, 2.734), (-0.7111, 0.2314, 2.734), (-0.7111, 0.2314, 2.734), (-0.7111, 0.2314, 2.734), (0.5226, 0.0004087, 2.734), (-0.2964, 0.5709, 2.734), (-0.2964, 0.5709, 2.734), (-0.2964, 0.5709, 2.734), (0.4435, 0.5214, 2.734), (0.4435, 0.5214, 2.734), (0.4435, 0.5214, 2.734), (-0.6362, 0.2314, 2.734), (-0.6362, 0.2314, 2.734), (-0.6362, 0.2314, 2.734), (0.6886, 0.001499, 2.769), (0.6886, 0.001499, 2.769), (0.6886, 0.001499, 2.769), (1.795, 0.01264, 3.125), (1.795, 0.01264, 3.125), (1.795, 0.01264, 3.125), (3.605, 0.01589, 3.412), (3.605, 0.01589, 3.412), (3.605, 0.01589, 3.412), (5.456, 0.01139, 3.627), (5.456, 0.01139, 3.627), (5.456, 0.01139, 3.627), (0.9389, 0.545, 6.008), (0.9389, 0.545, 6.008), (0.9389, 0.545, 6.008), (0.944, 0.00369, 2.854), (0.944, 0.00369, 2.854), (0.944, 0.00369, 2.854), (5.318, 0.392, 6.411), (5.318, 0.392, 6.411), (5.318, 0.392, 6.411), (5.323, 0.01139, 3.613), (5.323, 0.01139, 3.613), (5.323, 0.01139, 3.613), (5.156, 0.01182, 6.388), (5.156, 0.01182, 6.388), (5.156, 0.01182, 6.388), (5.156, 0.5205, 6.388), (5.156, 0.5205, 6.388), (5.156, 0.5205, 6.388), (5.16, 0.5205, 3.594), (5.16, 0.5205, 3.594), (5.16, 0.5205, 3.594), (5.16, 0.01182, 3.594), (5.16, 0.01182, 3.594), (5.16, 0.01182, 3.594), (1.755, 0.003484, 1.285), (1.755, 0.003484, 1.285), (1.755, 0.003484, 1.285), (1.745, 0.2328, 1.287), (1.745, 0.2328, 1.287), (1.745, 0.2328, 1.287), (1.681, 0.2295, 1.297), (1.681, 0.2295, 1.297), (1.681, 0.2295, 1.297), (1.68, 0.003484, 1.297), (1.68, 0.003484, 1.297), (1.68, 0.003484, 1.297), (1.795, 0.005526, 2.295), (1.795, 0.005526, 2.295), (1.795, 0.005526, 2.295), (1.784, 0.2244, 2.295), (1.784, 0.2244, 2.295), (1.784, 0.2244, 2.295), (1.719, 0.2217, 2.299), (1.719, 0.2217, 2.299), (1.719, 0.2217, 2.299), (1.733, 0.005526, 2.298), (1.733, 0.005526, 2.298), (1.733, 0.005526, 2.298), (1.796, 0.0005961, 2.849), (1.796, 0.0005961, 2.849), (1.784, 0.2327, 2.846), (1.784, 0.2327, 2.846), (1.72, 0.2299, 2.823), (1.72, 0.2299, 2.823), (1.723, 0.002323, 2.824), (1.723, 0.002323, 2.824)], [], [(602, 599, 608, 605), (641, 646, 649, 643), (665, 603, 606, 667), (647, 703, 705, 652), (624, 686, 688, 626), (600, 671, 676, 611), (653, 706, 708, 655), (627, 689, 691, 629), (639, 698, 695, 636), (612, 677, 679, 614), (657, 709, 711, 661), (631, 692, 694, 635), (637, 696, 699, 640), (615, 680, 682, 617), (662, 712, 714, 664), (15, 700, 702, 648), (619, 683, 685, 623), (604, 673, 670, 601), (666, 715, 674, 0), (701, 747, 749, 704), (675, 720, 717, 672), (37, 750, 752, 707), (26, 718, 723, 678), (38, 753, 755, 710), (27, 724, 726, 681), (39, 756, 758, 713), (28, 727, 729, 684), (40, 759, 761, 716), (29, 730, 732, 687), (41, 762, 721, 25), (30, 733, 735, 690), (31, 736, 738, 693), (32, 739, 741, 33), (34, 745, 742, 697), (35, 743, 746, 36), (757, 827, 829, 760), (728, 774, 776, 731), (57, 830, 832, 763), (46, 777, 779, 734), (58, 833, 768, 722), (47, 780, 782, 737), (48, 783, 785, 740), (49, 786, 789, 50), (1453, 1607, 1571, 1456), (1472, 1616, 1582, 1475), (51, 816, 812, 744), (1463, 1610, 1551, 1466), (52, 813, 817, 748), (1608, 1613, 1568, 1570), (53, 818, 820, 751), (42, 767, 764, 719), (54, 821, 823, 754), (1611, 1619, 1548, 1550), (43, 765, 770, 725), (55, 824, 826, 56), (1614, 1622, 1565, 1567), (44, 771, 773, 45), (1331, 857, 859, 890), (68, 957, 953, 814), (908, 878, 875, 911), (913, 876, 873, 917), (1337, 844, 841, 923), (919, 874, 810, 929), (925, 842, 847, 932), (931, 811, 881, 935), (934, 848, 850, 938), (937, 882, 884, 941), (940, 851, 839, 944), (943, 885, 887, 947), (946, 840, 853, 950), (949, 888, 845, 1338), (952, 854, 856, 1332), (964, 985, 900, 967), (910, 966, 968, 879), (1445, 1645, 1557, 1446), (978, 977, 974, 979), (1617, 1637, 1583, 1581), (93, 973, 970, 954), (987, 988, 991, 901), (1620, 1625, 1545, 1547), (971, 994, 996, 955), (1047, 1053, 995, 972), (997, 101, 1054, 1050), (96, 1046, 1048, 95), (815, 956, 1043, 1004), (92, 99, 1051, 1044), (781, 1040, 893, 784), (834, 1037, 926, 769), (778, 1034, 1041, 64), (831, 1031, 1038, 75), (775, 1028, 1035, 63), (828, 1025, 1032, 74), (772, 1022, 1029, 62), (825, 1019, 1026, 73), (766, 1013, 1023, 61), (822, 1010, 1020, 72), (59, 928, 1014, 60), (819, 1007, 1011, 71), (69, 1005, 1008, 70), (65, 895, 998, 787), (1146, 1152, 1155, 1149), (1068, 1140, 1143, 1071), (1142, 1148, 1150, 1144), (1134, 1137, 1162, 1002), (1128, 1131, 1168, 1017), (1122, 1125, 1138, 1136), (1116, 1119, 1132, 1130), (1110, 1113, 1126, 1124), (1104, 1107, 1120, 1118), (1098, 1101, 1114, 1112), (1092, 1095, 1108, 1106), (1086, 1089, 1102, 1100), (1080, 1083, 1096, 1094), (1018, 1169, 1090, 1088), (1074, 1077, 1084, 1082), (1070, 1072, 1078, 1076), (1170, 1173, 1377, 1066), (1003, 1163, 1065, 1062), (1313, 1325, 1219, 1227), (1151, 1156, 1218, 1215), (1073, 1145, 1212, 1176), (136, 137, 1216, 1213), (1139, 1209, 1158, 1161), (1133, 1206, 1164, 1167), (1127, 1203, 1210, 135), (1121, 1200, 1207, 134), (1115, 1197, 1204, 133), (1109, 1194, 1201, 132), (1103, 1191, 1198, 131), (1097, 1188, 1195, 130), (1091, 1185, 1192, 129), (1085, 1182, 1189, 128), (140, 1166, 1186, 127), (1079, 1179, 1183, 126), (124, 1177, 1180, 125), (1067, 1376, 1373, 1064), (139, 1160, 1171, 123), (980, 989, 1328, 1316), (1318, 1324, 1327, 1321), (1234, 1306, 1309, 1237), (1308, 1320, 1322, 1310), (1300, 1303, 1334, 1222), (1294, 1297, 1340, 1225), (1288, 1291, 1304, 1302), (1282, 1285, 1298, 1296), (1276, 1279, 1292, 1290), (1270, 1273, 1286, 1284), (1264, 1267, 1280, 1278), (1258, 1261, 1274, 1272), (1252, 1255, 1268, 1266), (1246, 1249, 1262, 1260), (1226, 1341, 1256, 1254), (1240, 1243, 1250, 1248), (1236, 1238, 1244, 1242), (1059, 1056, 1174, 1172), (1223, 1335, 1231, 1060), (1350, 1153, 1055, 1049), (1228, 1220, 1157, 1346), (1348, 182, 1345, 1349), (1352, 1342, 1315, 1312), (1343, 1344, 1229, 181), (180, 202, 1314, 155), (1159, 1221, 185, 141), (1178, 1235, 1241, 1181), (143, 187, 1247, 1184), (1165, 1224, 1253, 1187), (144, 188, 1259, 1190), (145, 189, 1265, 1193), (146, 190, 1271, 1196), (147, 191, 1277, 1199), (148, 192, 1283, 1202), (149, 193, 1289, 1205), (150, 194, 1295, 1208), (151, 195, 1301, 1211), (152, 196, 184, 159), (153, 197, 183, 158), (1214, 1217, 1319, 1307), (142, 154, 198, 186), (156, 157, 1326, 200), (175, 177, 201, 199), (119, 221, 1351, 120), (1347, 138, 220, 222), (894, 1001, 1063, 999), (1006, 1069, 1075, 1009), (106, 207, 1081, 1012), (927, 1016, 1087, 1015), (107, 208, 1093, 1021), (108, 209, 1099, 1024), (110, 210, 1105, 1027), (111, 211, 1111, 1030), (112, 212, 1117, 1033), (113, 213, 1123, 1036), (114, 214, 1129, 1039), (115, 215, 1135, 1042), (116, 216, 204, 109), (117, 217, 203, 104), (1045, 1052, 1147, 1141), (105, 118, 218, 206), (121, 122, 1154, 219), (1363, 1393, 1413, 1384), (1058, 1410, 1406, 1175), (863, 866, 1390, 1418), (1356, 1371, 1379, 223), (1378, 1380, 1386, 1374), (1232, 1383, 1057, 1061), (1419, 1389, 1353, 1355), (788, 1358, 1230, 67), (891, 1364, 227, 1233), (205, 1375, 1369, 1000), (103, 1368, 1357, 66), (1394, 1420, 275, 271), (1372, 1399, 1402, 233), (1388, 1381, 1404, 1403), (1382, 1405, 1408, 244), (1409, 1412, 1416, 1415), (245, 247, 248, 246), (1400, 1387, 243, 240), (231, 1407, 242, 230), (1370, 1401, 234, 224), (229, 241, 239, 228), (1385, 1414, 1411, 232), (237, 270, 1417, 238), (860, 1365, 1362, 892), (1366, 1396, 1392, 269), (975, 992, 990, 981), (1323, 1329, 266, 986), (174, 263, 264, 1317), (1239, 1311, 965, 909), (173, 176, 265, 262), (1305, 951, 1330, 1333), (1299, 948, 1336, 1339), (1293, 945, 261, 172), (1287, 942, 260, 171), (1281, 939, 259, 170), (1275, 936, 258, 169), (1269, 933, 257, 168), (1263, 930, 256, 167), (1257, 924, 255, 166), (1251, 918, 254, 165), (179, 268, 253, 164), (1245, 912, 252, 163), (161, 250, 251, 162), (178, 267, 249, 160), (868, 1430, 1428, 1391), (1359, 1360, 867, 864), (1397, 865, 274, 1395), (1367, 278, 1423, 1398), (861, 1421, 1422, 226), (236, 279, 272, 273), (1433, 1425, 2273, 2281), (84, 1427, 1424, 276), (1354, 1426, 1435, 1361), (235, 1434, 1431, 225), (1623, 1661, 1560, 1564), (1626, 1628, 1542, 1544), (1439, 1654, 1580, 1442), (958, 1634, 1577, 961), (1629, 960, 962, 1541), (1635, 1648, 1574, 1576), (1638, 1441, 1444, 1584), (1646, 1655, 1554, 1556), (1649, 1455, 1457, 1573), (1656, 1465, 1467, 1553), (1662, 1474, 1477, 1561), (1520, 1518, 1529), (1514, 1512, 1530), (1488, 1486, 1526), (1482, 1479, 1528), (1503, 1501, 1527), (1497, 1495, 1534), (1491, 1489, 1532), (1508, 1506, 1531), (1517, 1515, 301), (1523, 1521, 1535), (1485, 1483, 1537), (1500, 1498, 1539), (1511, 1509, 1540), (1480, 1524, 1536), (1494, 1492, 1538), (1505, 1504, 1533), (1559, 1476, 1579, 1563), (1478, 1443, 321, 319), (318, 322, 323, 320), (293, 1507, 1562, 311), (294, 1510, 1566, 310), (1569, 312, 295, 1513), (296, 1516, 1572, 313), (297, 1519, 1458, 314), (298, 1522, 1575, 315), (299, 1525, 1578, 316), (300, 1481, 963, 317), (284, 1484, 1543, 303), (285, 1487, 1546, 302), (286, 1490, 1549, 304), (287, 1493, 1552, 305), (288, 1496, 1468, 306), (1555, 307, 289, 1499), (290, 1502, 1558, 308), (324, 309, 291, 292), (2, 613, 795, 609), (4, 616, 797, 794), (5, 618, 620, 798), (6, 625, 802, 621), (8, 628, 803, 800), (9, 630, 632, 804), (10, 12, 1600, 633), (13, 638, 791, 790), (14, 642, 644, 792), (17, 654, 1601, 650), (19, 656, 658, 1602), (20, 663, 1604, 659), (22, 23, 668, 1605), (1606, 669, 1586), (793, 645, 1587), (805, 634, 1588), (24, 607, 1589), (801, 328, 1585), (622, 327, 1590), (1, 610, 1591), (799, 7, 1592), (16, 651, 1593), (3, 796, 1594), (18, 1603, 1595), (330, 331, 1596), (332, 660, 1597), (325, 326, 334), (21, 333, 1599), (11, 329, 1598), (1844, 1664, 1473, 1663), (1841, 1658, 1464, 1657), (1837, 1651, 1454, 1650), (1833, 1842, 352, 1647), (1830, 1640, 1440, 1639), (1827, 1838, 349, 1636), (1824, 1631, 959, 1630), (1633, 1828, 344, 343), (1642, 1840, 351, 346), (1821, 1825, 342, 1627), (1818, 1845, 354, 1624), (1815, 1822, 341, 1621), (1812, 1831, 345, 1618), (1643, 1834, 348, 347), (1809, 1819, 340, 1615), (1806, 1816, 339, 1612), (1803, 1810, 337, 1609), (1660, 1807, 336, 353), (1666, 1813, 338, 355), (1653, 1804, 335, 350), (1769, 807, 1671, 1772), (1781, 897, 1689, 1784), (1775, 836, 1677, 1778), (808, 870, 1683, 1672), (837, 903, 1695, 1678), (871, 906, 1701, 1684), (1766, 1448, 1731, 1767), (898, 1437, 1725, 1690), (904, 915, 1707, 1696), (907, 1470, 1752, 1702), (916, 921, 1713, 1708), (1760, 410, 368, 1763), (1754, 983, 1719, 1757), (922, 1756, 1758, 1714), (984, 1451, 1738, 1720), (1438, 1762, 1764, 1726), (1449, 1461, 1746, 1732), (1452, 1771, 1773, 1739), (1462, 1777, 1779, 1747), (1471, 1783, 1785, 1753), (1794, 2062, 1805, 1652), (1800, 2071, 1814, 1665), (1797, 2065, 1808, 1659), (2063, 2068, 1811, 383), (2066, 2074, 1817, 384), (2069, 2077, 1820, 385), (2092, 1835, 1863, 2105), (2072, 2089, 1832, 386), (2075, 2080, 1823, 387), (2078, 2102, 1846, 388), (2081, 2083, 1826, 389), (1790, 2098, 395, 1641), (1787, 2086, 1829, 1632), (2084, 1789, 377, 390), (2087, 2095, 1839, 391), (2090, 1792, 378, 392), (2093, 2099, 1843, 393), (2096, 1796, 380, 394), (2100, 1799, 381, 396), (2103, 1802, 382, 397), (880, 969, 1782, 1469), (858, 855, 1776, 1460), (886, 883, 1770, 1450), (862, 82, 411, 1447), (993, 976, 1761, 1436), (889, 90, 409, 982), (843, 846, 1755, 920), (76, 91, 406, 413), (97, 98, 1459, 414), (849, 77, 405, 914), (877, 85, 412, 905), (852, 78, 404, 902), (899, 102, 407, 896), (277, 83, 408, 415), (872, 86, 403, 869), (838, 79, 402, 835), (809, 87, 400, 806), (81, 80, 399, 417), (94, 100, 401, 418), (89, 88, 398, 416), (2031, 1883, 1872, 2007), (1988, 1768, 1854, 2001), (1836, 379, 1860, 1862), (373, 1733, 1851, 1853), (2008, 1873, 1902, 2013), (2126, 1889, 1881, 2108), (1891, 1887, 1878, 1880), (1885, 1893, 1869, 1871), (2138, 1927, 1924, 1925), (2109, 1882, 1911, 2111), (423, 1879, 1908, 1910), (425, 1870, 1899, 1901), (1920, 2114, 1926, 1923), (2144, 1933, 1917, 1918), (2025, 2145, 1919, 2019), (2123, 2139, 431, 2115), (1935, 2022, 1913, 1916), (2258, 2027, 2021, 2246), (433, 432, 1915, 2020), (1868, 1865, 1895, 1898), (1894, 2028, 1867, 424), (2240, 2009, 2014, 2243), (565, 452, 2003, 2237), (2252, 2033, 459, 2241), (1751, 1786, 1995, 1748), (1745, 1780, 1992, 1742), (1737, 1774, 1989, 1734), (1730, 369, 1744, 1727), (1724, 1765, 1985, 1721), (1718, 367, 1736, 1715), (1712, 1759, 1982, 1709), (371, 364, 1717, 1983), (372, 1741, 1740, 1986), (1706, 363, 1711, 1703), (1700, 370, 1750, 1697), (1694, 362, 1705, 1691), (1688, 365, 1723, 1685), (366, 1729, 1847, 1850), (1682, 361, 1699, 1679), (1676, 360, 1693, 1673), (1670, 358, 1681, 1667), (375, 357, 1675, 1993), (376, 359, 1687, 1996), (374, 356, 1669, 1990), (1888, 2117, 1874, 1877), (1644, 1793, 1856, 1859), (426, 1876, 1904, 1907), (1929, 2120, 1922, 434), (2254, 2125, 2116, 2217), (2059, 2218, 492, 1921), (2211, 2110, 2112, 2214), (2248, 2128, 490, 2212), (2205, 2047, 1801, 2104), (2202, 2044, 1798, 2101), (2198, 2041, 1795, 2097), (2195, 2203, 487, 2094), (2192, 2037, 1791, 2091), (2189, 2199, 485, 2088), (2186, 2034, 1788, 2085), (2036, 2190, 482, 464), (2039, 2201, 486, 465), (2183, 2187, 481, 2082), (2180, 2206, 488, 2079), (2177, 2184, 480, 2076), (2174, 2193, 483, 2073), (2196, 484, 2107, 2208), (2171, 2181, 479, 2070), (2168, 2178, 478, 2067), (2165, 2172, 476, 2064), (2046, 2169, 475, 468), (2049, 2175, 477, 469), (2043, 2166, 474, 467), (2209, 2106, 2127, 2249), (1861, 1858, 2118, 1886), (2238, 2002, 2032, 2253), (1852, 1849, 2029, 1892), (1855, 420, 496, 1884), (1864, 422, 494, 1890), (489, 419, 495, 500), (457, 421, 493, 498), (2263, 2156, 2124, 2255), (2135, 2153, 2121, 1928), (2269, 2150, 2026, 2259), (2141, 2147, 2023, 1934), (2158, 1931, 2140, 508), (2152, 1937, 2146, 506), (1938, 2143, 503, 504), (1932, 2137, 501, 502), (2155, 2260, 2162, 2122), (2266, 2265, 2256, 2160), (1857, 2050, 2132, 2119), (1999, 2210, 2250, 2130), (2227, 1940, 2167, 2042), (2233, 1949, 2176, 2048), (2230, 1943, 2170, 2045), (1941, 1946, 2173, 509), (1944, 1952, 2179, 510), (1947, 1955, 2182, 511), (1970, 2197, 524, 2000), (1950, 1967, 2194, 512), (1953, 1958, 2185, 513), (1956, 1980, 2207, 514), (1959, 1961, 2188, 515), (2223, 554, 521, 2038), (2220, 1964, 2191, 2035), (1962, 2222, 528, 516), (1965, 1973, 2200, 517), (1968, 2225, 529, 518), (1971, 1977, 2204, 519), (1974, 2229, 531, 520), (1978, 2232, 532, 522), (1981, 2235, 533, 523), (2131, 538, 2213, 2005), (2006, 525, 2215, 2011), (2245, 2017, 2219, 2060), (2161, 540, 527, 2018), (499, 2134, 2053, 1875), (466, 2040, 2052, 470), (471, 2055, 2056, 1905), (507, 2164, 2061, 473), (2024, 2159, 2016, 1914), (463, 462, 560, 2247), (1866, 2004, 2010, 1896), (2030, 2129, 558, 458), (1749, 1997, 2234, 1979), (1743, 1994, 2231, 1976), (1735, 1991, 2228, 1972), (1728, 448, 555, 1969), (1722, 1987, 2224, 1966), (1716, 446, 553, 1963), (1710, 1984, 2221, 1960), (450, 443, 550, 563), (451, 447, 1975, 564), (1704, 442, 549, 1957), (1698, 449, 556, 1954), (1692, 441, 548, 1951), (1686, 444, 551, 1948), (445, 552, 1998, 1848), (1680, 440, 547, 1945), (1674, 439, 546, 1942), (1668, 437, 544, 1939), (454, 436, 543, 567), (455, 438, 545, 568), (453, 435, 542, 566), (456, 557, 561, 497), (2149, 2268, 562, 505), (2262, 2271, 2257, 2163), (2051, 2236, 2251, 2133), (539, 573, 2239, 2054), (530, 2226, 569, 534), (535, 570, 2242, 2057), (541, 574, 572, 537), (2058, 2244, 2270, 2261), (1897, 2012, 2267, 2148), (559, 2216, 2264, 585), (1906, 536, 583, 2154), (1912, 1909, 2136, 1930), (1903, 1900, 2142, 1936), (2015, 429, 576, 2151), (2113, 427, 575, 2157), (428, 460, 579, 578), (571, 461, 580, 586), (430, 472, 581, 577), (526, 491, 582, 584), (2272, 2275, 2287, 2284), (280, 1429, 2277, 2274), (1432, 283, 2282, 2279), (281, 282, 2278, 2276), (2291, 2294, 2303, 2301), (2280, 2283, 2295, 2292), (588, 589, 2290, 2288), (590, 587, 2285, 2293), (2298, 2300, 2302, 2296), (2289, 593, 597, 2299), (594, 2286, 2297, 598), (591, 592, 596, 595)])
me_gun.use_remesh_preserve_volume = False
me_gun.use_remesh_preserve_attributes = False
me_gun.use_mirror_vertex_groups = False
me_gun.update()
me_dart = bpy.data.meshes.new('Dart')
me_dart.from_pydata([(-8.341, -0.03916, 0.5), (-8.341, -0.3729, 0.3296), (7.13, -0.5, 0.03826), (-8.318, -0.5, 0.03826), (-8.341, -0.5, 0.03826), (-8.508, -0.03916, 0.5), (-8.508, -0.3729, 0.3296), (-8.508, -0.5, 0.03826), (7.152, -0.03916, 0.5), (7.152, -0.3729, 0.3296), (7.13, -0.03916, 0.03826), (-8.318, -0.03916, 0.03826), (-0.866, -0.03916, 0.5), (7.13, -0.03916, 0.5), (-8.318, -0.03916, 0.5), (-0.866, -0.5, 0.03826), (7.152, -0.5, 0.03826), (7.211, -0.03916, 0.5), (7.211, -0.3729, 0.3296), (7.211, -0.5, 0.03826), (8.4, -2.14, -0.002774), (8.4, -1.642, 1.38), (8.4, -0.7483, 2.039), (8.4, -2.017, 0.8029), (8.4, 0.002773, 2.136), (8.154, -1.597, -0.002069), (8.154, -1.225, 1.03), (8.154, -0.5583, 1.521), (8.154, -1.505, 0.599), (8.154, 0.002069, 1.594), (8.071, -1.22, -0.001581), (8.006, -0.9361, 0.7869), (8.006, -0.4267, 1.163), (8.006, -1.15, 0.4578), (8.006, 0.001581, 1.218), (8.337, -0.7418, 2.035), (8.337, -1.637, 1.377), (8.337, 0.002744, 2.131), (8.337, -2.012, 0.7958), (8.337, -2.135, -0.002744), (7.526, -1.068, -0.0009543), (7.526, -1.026, 0.3017), (7.526, -0.8124, 0.6936), (7.526, -0.2835, 1.034), (7.526, 0.0009543, 1.067), (7.931, 0.001943, 1.654), (7.931, -0.5365, 1.586), (7.931, -1.268, 1.071), (7.931, -1.57, 0.5745), (7.931, -1.657, -0.001943), (-8.341, 0.03916, 0.5), (-8.341, 0.0, 0.5), (-8.341, 0.3729, 0.3296), (7.13, 0.0, 0.5), (7.13, 0.5, 0.03826), (-8.318, 0.5, 0.03826), (-8.341, 0.5, 0.03826), (-8.508, 0.03916, 0.5), (-8.508, 0.3729, 0.3296), (-8.508, 0.5, 0.03826), (-8.508, 0.0, 0.03826), (-8.508, 0.0, 0.5), (7.152, 0.03916, 0.5), (7.152, 0.0, 0.5), (7.152, 0.3729, 0.3296), (7.13, 0.03916, 0.03826), (-8.318, 0.03916, 0.03826), (-0.866, 0.03916, 0.5), (7.13, 0.03916, 0.5), (-8.318, 0.03916, 0.5), (-8.318, 0.0, 0.5), (-0.866, 0.5, 0.03826), (-0.866, 0.0, 0.5), (7.152, 0.5, 0.03826), (7.211, 0.03916, 0.5), (7.211, 0.3729, 0.3296), (7.211, 0.5, 0.03826), (8.4, 2.14, -0.002774), (8.4, 1.642, 1.38), (8.4, 0.7483, 2.039), (7.211, 0.0, 0.5), (8.4, 2.017, 0.8029), (8.4, -0.002773, 2.136), (8.154, 1.597, -0.002069), (8.154, 1.225, 1.03), (8.154, 0.5583, 1.521), (8.154, 1.505, 0.599), (8.154, -0.002069, 1.594), (8.071, 1.22, -0.001581), (8.006, 0.9361, 0.7869), (8.006, 0.4267, 1.163), (8.006, 1.15, 0.4578), (8.006, -0.001581, 1.218), (8.337, 0.7418, 2.035), (8.337, 1.637, 1.377), (8.337, -0.002744, 2.131), (8.337, 2.012, 0.7958), (8.337, 2.135, -0.002744), (7.526, 1.068, -0.0009543), (7.526, 1.026, 0.3017), (7.526, 0.8124, 0.6936), (7.526, 0.2835, 1.034), (7.526, -0.0009543, 1.067), (7.931, -0.001943, 1.654), (7.931, 0.5365, 1.586), (7.931, 1.268, 1.071), (7.931, 1.57, 0.5745), (7.931, 1.657, -0.001943), (-8.341, -0.5, 0.0), (-8.341, -0.03916, -0.5), (-8.341, -0.3729, -0.3296), (-8.318, -0.5, 0.0), (7.13, -0.5, 0.0), (7.13, -0.5, -0.03826), (-8.318, -0.5, -0.03826), (-8.341, -0.5, -0.03826), (-8.508, -0.03916, -0.5), (-8.508, -0.3729, -0.3296), (-8.508, -0.5, 1.642e-08), (-8.508, -0.5, -0.03826), (-8.508, -0.03916, 1.642e-08), (7.152, -0.5, 0.0), (7.152, -0.03916, -0.5), (7.152, -0.3729, -0.3296), (7.13, -0.03916, -0.03826), (-8.318, -0.03916, -0.03826), (-0.866, -0.03916, -0.5), (7.13, -0.03916, -0.5), (-8.318, -0.03916, -0.5), (-0.866, -0.5, -0.03826), (-0.866, -0.5, 0.0), (7.152, -0.5, -0.03826), (7.211, -0.03916, -0.5), (7.211, -0.3729, -0.3296), (7.211, -0.5, 0.0), (7.211, -0.5, -0.03826), (8.4, -2.14, 0.002774), (8.4, -1.642, -1.38), (8.4, -0.7483, -2.039), (8.4, -2.017, -0.8029), (8.4, 0.002773, -2.136), (8.154, -1.597, 0.002069), (8.154, -1.225, -1.03), (8.154, -0.5583, -1.521), (8.154, -1.505, -0.599), (8.154, 0.002069, -1.594), (8.071, -1.22, 0.001581), (8.006, -0.9361, -0.7869), (8.006, -0.4267, -1.163), (8.006, -1.15, -0.4578), (8.006, 0.001581, -1.218), (8.337, -0.7418, -2.035), (8.337, -1.637, -1.377), (8.337, 0.002744, -2.131), (8.337, -2.012, -0.7958), (8.337, -2.135, 0.002744), (7.526, -1.068, 0.0009543), (7.526, -1.026, -0.3017), (7.526, -0.8124, -0.6936), (7.526, -0.2835, -1.034), (7.526, 0.0009543, -1.067), (7.931, 0.001943, -1.654), (7.931, -0.5365, -1.586), (7.931, -1.268, -1.071), (7.931, -1.57, -0.5745), (7.931, -1.657, 0.001943), (-8.341, 0.5, 0.0), (-8.341, 0.03916, -0.5), (-8.341, 0.0, -0.5), (-8.341, 0.3729, -0.3296), (-8.318, 0.5, 0.0), (7.13, 0.0, -0.5), (7.13, 0.5, 0.0), (7.13, 0.5, -0.03826), (-8.318, 0.5, -0.03826), (-8.341, 0.5, -0.03826), (-8.508, 0.03916, -0.5), (-8.508, 0.3729, -0.3296), (-8.508, 0.5, 1.642e-08), (-8.508, 0.5, -0.03826), (-8.508, 0.03916, 1.642e-08), (-8.508, 0.0, -0.03826), (-8.508, 0.0, 1.642e-08), (-8.508, 0.0, -0.5), (7.152, 0.5, 0.0), (7.152, 0.03916, -0.5), (7.152, 0.0, -0.5), (7.152, 0.3729, -0.3296), (7.13, 0.03916, -0.03826), (-8.318, 0.03916, -0.03826), (-0.866, 0.03916, -0.5), (7.13, 0.03916, -0.5), (-8.318, 0.03916, -0.5), (-8.318, 0.0, -0.5), (-0.866, 0.5, -0.03826), (-0.866, 0.0, -0.5), (-0.866, 0.5, 0.0), (7.152, 0.5, -0.03826), (7.211, 0.03916, -0.5), (7.211, 0.3729, -0.3296), (7.211, 0.5, 0.0), (7.211, 0.5, -0.03826), (8.4, 2.14, 0.002774), (8.4, 1.642, -1.38), (8.4, 0.7483, -2.039), (7.211, 0.0, -0.5), (8.4, 2.017, -0.8029), (8.4, -0.002773, -2.136), (8.154, 1.597, 0.002069), (8.154, 1.225, -1.03), (8.154, 0.5583, -1.521), (8.154, 1.505, -0.599), (8.154, -0.002069, -1.594), (8.071, 1.22, 0.001581), (8.006, 0.9361, -0.7869), (8.006, 0.4267, -1.163), (8.006, 1.15, -0.4578), (8.006, -0.001581, -1.218), (7.808, 0.0, 0.0), (8.337, 0.7418, -2.035), (8.337, 1.637, -1.377), (8.337, -0.002744, -2.131), (8.337, 2.012, -0.7958), (8.337, 2.135, 0.002744), (7.526, 1.068, 0.0009543), (7.526, 1.026, -0.3017), (7.526, 0.8124, -0.6936), (7.526, 0.2835, -1.034), (7.526, -0.0009543, -1.067), (7.931, -0.001943, -1.654), (7.931, 0.5365, -1.586), (7.931, 1.268, -1.071), (7.931, 1.57, -0.5745), (7.931, 1.657, 0.001943)], [], [(111, 3, 4, 108), (0, 51, 61, 5), (2, 15, 130, 112), (15, 3, 111, 130), (5, 61, 60, 6), (6, 60, 182, 120), (7, 6, 120, 118), (108, 4, 7, 118), (1, 0, 5, 6), (4, 1, 6, 7), (10, 16, 9), (14, 12, 72, 70), (8, 17, 80, 63), (13, 12, 10), (11, 10, 12), (12, 14, 11), (15, 10, 11), (9, 8, 10), (121, 134, 19, 16), (9, 18, 17, 8), (16, 19, 18, 9), (8, 13, 10), (11, 1, 4), (14, 70, 51, 0), (13, 53, 72, 12), (10, 15, 2), (3, 15, 11), (1, 11, 0), (3, 11, 4), (0, 11, 14), (112, 121, 16, 2), (13, 8, 63, 53), (2, 16, 10), (23, 20, 25, 28), (22, 21, 26, 27), (21, 23, 28, 26), (24, 22, 27, 29), (28, 25, 30, 33), (29, 27, 32, 34), (27, 26, 31, 32), (26, 28, 33, 31), (33, 30, 218), (34, 32, 218), (32, 31, 218), (31, 33, 218), (19, 134, 40, 41), (18, 19, 41, 42), (17, 18, 42, 43), (80, 17, 43, 44), (41, 40, 49, 48), (42, 41, 48, 47), (43, 42, 47, 46), (44, 43, 46, 45), (38, 39, 20, 23), (36, 38, 23, 21), (48, 49, 39, 38), (35, 36, 21, 22), (47, 48, 38, 36), (46, 47, 36, 35), (37, 35, 22, 24), (45, 46, 35, 37), (170, 166, 56, 55), (50, 57, 61, 51), (54, 172, 196, 71), (71, 196, 170, 55), (57, 58, 60, 61), (58, 180, 182, 60), (59, 178, 180, 58), (166, 178, 59, 56), (52, 58, 57, 50), (56, 59, 58, 52), (65, 64, 73), (69, 70, 72, 67), (62, 63, 80, 74), (68, 65, 67), (66, 67, 65), (67, 66, 69), (71, 66, 65), (64, 65, 62), (184, 73, 76, 200), (64, 62, 74, 75), (73, 64, 75, 76), (62, 65, 68), (66, 56, 52), (69, 50, 51, 70), (68, 67, 72, 53), (65, 54, 71), (55, 66, 71), (52, 50, 66), (55, 56, 66), (50, 69, 66), (172, 54, 73, 184), (68, 53, 63, 62), (54, 65, 73), (81, 86, 83, 77), (79, 85, 84, 78), (78, 84, 86, 81), (82, 87, 85, 79), (86, 91, 88, 83), (87, 92, 90, 85), (85, 90, 89, 84), (84, 89, 91, 86), (91, 218, 88), (92, 218, 90), (90, 218, 89), (89, 218, 91), (76, 99, 98, 200), (75, 100, 99, 76), (74, 101, 100, 75), (80, 102, 101, 74), (99, 106, 107, 98), (100, 105, 106, 99), (101, 104, 105, 100), (102, 103, 104, 101), (96, 81, 77, 97), (94, 78, 81, 96), (106, 96, 97, 107), (93, 79, 78, 94), (105, 94, 96, 106), (104, 93, 94, 105), (95, 82, 79, 93), (103, 95, 93, 104), (111, 108, 115, 114), (109, 116, 183, 168), (113, 112, 130, 129), (129, 130, 111, 114), (116, 117, 181, 183), (117, 120, 182, 181), (119, 118, 120, 117), (108, 118, 119, 115), (110, 117, 116, 109), (115, 119, 117, 110), (124, 123, 131), (128, 193, 195, 126), (122, 186, 205, 132), (127, 124, 126), (125, 126, 124), (126, 125, 128), (129, 125, 124), (123, 124, 122), (121, 131, 135, 134), (123, 122, 132, 133), (131, 123, 133, 135), (122, 124, 127), (125, 115, 110), (128, 109, 168, 193), (127, 126, 195, 171), (124, 113, 129), (114, 125, 129), (110, 109, 125), (114, 115, 125), (109, 128, 125), (112, 113, 131, 121), (127, 171, 186, 122), (113, 124, 131), (139, 144, 141, 136), (138, 143, 142, 137), (137, 142, 144, 139), (140, 145, 143, 138), (144, 149, 146, 141), (145, 150, 148, 143), (143, 148, 147, 142), (142, 147, 149, 144), (149, 218, 146), (150, 218, 148), (148, 218, 147), (147, 218, 149), (135, 157, 156, 134), (133, 158, 157, 135), (132, 159, 158, 133), (205, 160, 159, 132), (157, 164, 165, 156), (158, 163, 164, 157), (159, 162, 163, 158), (160, 161, 162, 159), (154, 139, 136, 155), (152, 137, 139, 154), (164, 154, 155, 165), (151, 138, 137, 152), (163, 152, 154, 164), (162, 151, 152, 163), (153, 140, 138, 151), (161, 153, 151, 162), (170, 174, 175, 166), (167, 168, 183, 176), (173, 194, 196, 172), (194, 174, 170, 196), (176, 183, 181, 177), (177, 181, 182, 180), (179, 177, 180, 178), (166, 175, 179, 178), (169, 167, 176, 177), (175, 169, 177, 179), (188, 197, 187), (192, 190, 195, 193), (185, 198, 205, 186), (191, 190, 188), (189, 188, 190), (190, 192, 189), (194, 188, 189), (187, 185, 188), (184, 200, 201, 197), (187, 199, 198, 185), (197, 201, 199, 187), (185, 191, 188), (189, 169, 175), (192, 193, 168, 167), (191, 171, 195, 190), (188, 194, 173), (174, 194, 189), (169, 189, 167), (174, 189, 175), (167, 189, 192), (172, 184, 197, 173), (191, 185, 186, 171), (173, 197, 188), (206, 202, 208, 211), (204, 203, 209, 210), (203, 206, 211, 209), (207, 204, 210, 212), (211, 208, 213, 216), (212, 210, 215, 217), (210, 209, 214, 215), (209, 211, 216, 214), (216, 213, 218), (217, 215, 218), (215, 214, 218), (214, 216, 218), (201, 200, 224, 225), (199, 201, 225, 226), (198, 199, 226, 227), (205, 198, 227, 228), (225, 224, 233, 232), (226, 225, 232, 231), (227, 226, 231, 230), (228, 227, 230, 229), (222, 223, 202, 206), (220, 222, 206, 203), (232, 233, 223, 222), (219, 220, 203, 204), (231, 232, 222, 220), (230, 231, 220, 219), (221, 219, 204, 207), (229, 230, 219, 221)])
me_dart.polygons.foreach_set('use_smooth', [0, 0, 0, 0, 0, 0, 0, 0, 0, 0, 0, 0, 0, 0, 0, 0, 0, 0, 0, 0, 0, 0, 0, 0, 0, 0, 0, 0, 0, 0, 0, 0, 0, 1, 1, 1, 1, 1, 1, 1, 1, 1, 1, 1, 1, 0, 0, 0, 0, 0, 0, 0, 0, 0, 0, 0, 0, 0, 0, 0, 0, 0, 0, 0, 0, 0, 0, 0, 0, 0, 0, 0, 0, 0, 0, 0, 0, 0, 0, 0, 0, 0, 0, 0, 0, 0, 0, 0, 0, 0, 0, 0, 0, 0, 1, 1, 1, 1, 1, 1, 1, 1, 1, 1, 1, 1, 0, 0, 0, 0, 0, 0, 0, 0, 0, 0, 0, 0, 0, 0, 0, 0, 0, 0, 0, 0, 0, 0, 0, 0, 0, 0, 0, 0, 0, 0, 0, 0, 0, 0, 0, 0, 0, 0, 0, 0, 0, 0, 0, 0, 0, 0, 0, 0, 0, 1, 1, 1, 1, 1, 1, 1, 1, 1, 1, 1, 1, 0, 0, 0, 0, 0, 0, 0, 0, 0, 0, 0, 0, 0, 0, 0, 0, 0, 0, 0, 0, 0, 0, 0, 0, 0, 0, 0, 0, 0, 0, 0, 0, 0, 0, 0, 0, 0, 0, 0, 0, 0, 0, 0, 0, 0, 0, 0, 0, 0, 1, 1, 1, 1, 1, 1, 1, 1, 1, 1, 1, 1, 0, 0, 0, 0, 0, 0, 0, 0, 0, 0, 0, 0, 0, 0, 0, 0])
me_dart.use_remesh_preserve_volume = False
me_dart.use_remesh_preserve_attributes = False
me_dart.use_mirror_vertex_groups = False
me_dart.update()

# ---- objects
ob_gun = bpy.data.objects.new('Gun', me_gun)
ob_dart = bpy.data.objects.new('Dart', me_dart)

# ---- transforms, parenting, visibility, modifiers, constraints
ob_gun.location = (0.0, 0.0, 0.0)
ob_gun.rotation_euler = (-0.0, 1.571, 0.0)
ob_gun.scale = (0.4183, 0.4183, 0.4183)
ob_gun.lineart.crease_threshold = 0.0
_m = ob_gun.modifiers.new('Mirror', 'MIRROR')
_m.use_axis = (False, True, False)
_m.merge_threshold = 0.0348
ob_dart.location = (-1.97, 0.0, -7.119e-08)
ob_dart.rotation_euler = (-0.0, 3.142, -0.0)
ob_dart.scale = (0.2397, 0.2397, 0.2397)
ob_dart.lineart.crease_threshold = 0.0

# ---- collection membership
col_collection_1.objects.link(ob_gun)
col_collection_1.objects.link(ob_dart)

# ---- scene / render settings (as saved in the file)
scene.frame_start = 1; scene.frame_end = 250; scene.frame_set(1)
scene.render.engine = 'BLENDER_EEVEE_NEXT'
scene.render.resolution_percentage = 50
scene.render.dither_intensity = 0.0
scene.cycles.use_denoising = False
scene.cycles.samples = 10
scene.cycles.sampling_pattern = 'TABULATED_SOBOL'
scene.cycles.light_sampling_threshold = 0.0
scene.cycles.use_adaptive_sampling = False
scene.cycles.use_light_tree = False
scene.cycles.blur_glossy = 0.0
scene.cycles.pixel_filter_type = 'GAUSSIAN'
scene.cycles.sample_clamp_indirect = 0.0
scene.view_settings.view_transform = 'Standard'
bpy.context.view_layer.update()

# ---- added for rendering (the .blend has no active camera and no usable light): camera, sun
cam_auto = bpy.data.cameras.new('AutoCamera')
cam_auto.lens = 50.0
cam_auto.sensor_width = 36.0
cam_auto.clip_end = 1000.0
ob_auto_camera = bpy.data.objects.new('AutoCamera', cam_auto)
scene.collection.objects.link(ob_auto_camera)
ob_auto_camera.location = (6.30065, -8.25389, 4.61756)
ob_auto_camera.rotation_euler = (1.09748, -7.21219e-08, 0.694738)
scene.camera = ob_auto_camera
light_auto_sun = bpy.data.lights.new('AutoSun', 'SUN')
light_auto_sun.energy = 3.0
light_auto_sun.angle = 0.0523599
ob_auto_sun = bpy.data.objects.new('AutoSun', light_auto_sun)
scene.collection.objects.link(ob_auto_sun)
ob_auto_sun.rotation_euler = (0.872665, 0.174533, 0.523599)
bpy.context.view_layer.update()
